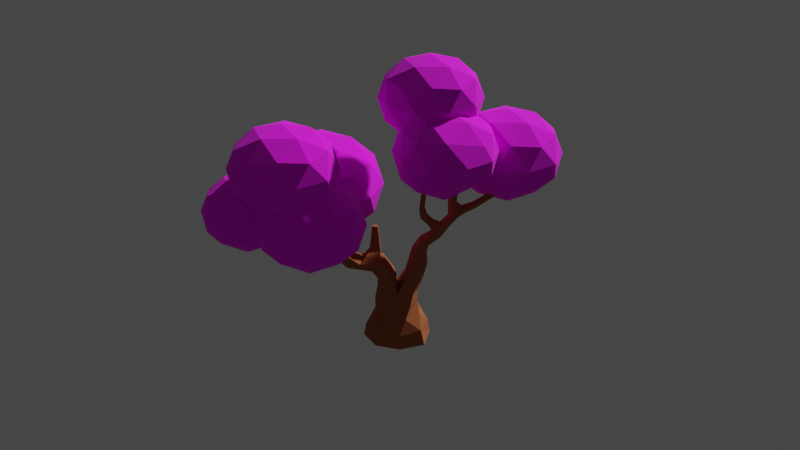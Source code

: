 # Source: oaky_boy.blend  (saved by Blender 2.81.16; exported with 4.5.12 LTS)
import bpy
from mathutils import Matrix  # noqa: F401  (used for matrix-valued properties, if any)

bpy.ops.wm.read_factory_settings(use_empty=True)
scene = bpy.context.scene
scene.name = 'Scene'

# ---- collections
col_collection = bpy.data.collections.new('Collection'); scene.collection.children.link(col_collection)

# ---- images (referenced by path relative to the original .blend; pixels are not part of the script)
import os
ASSET_DIR = os.environ.get("B2B_ASSET_DIR", "")  # directory of the original .blend (textures are referenced by path, not embedded)
HERE = os.path.dirname(os.path.abspath(__file__))  # packed textures are extracted next to this script under _unpacked/

def load_image(name, relpath, width, height, colorspace="sRGB"):
    """Load a texture the original file referenced (path relative to the .blend, or extracted next to this script)."""
    p = next((c for c in (os.path.join(HERE, relpath), os.path.join(ASSET_DIR, relpath)) if relpath and os.path.exists(c)), "")
    if p:
        img = bpy.data.images.load(p, check_existing=True)
        img.name = name
    else:  # same state as the original file: an image datablock whose file is absent (Cycles renders it pink)
        img = bpy.data.images.new(name, width, height)
        img.source = "FILE"
        img.filepath = "//" + (relpath or name)
    img.colorspace_settings.name = colorspace
    return img
img_leafgradient_png = load_image('leafgradient.png', 'leafgradient.png', 1024, 1024, 'sRGB')
img_leaves3_png = load_image('leaves3.png', 'leaves3.png', 1024, 1024, 'sRGB')

# ---- materials (node trees are filled in below, after node groups)
mat_material = bpy.data.materials.new('Material')
mat_material.alpha_threshold = 0.0
mat_material.use_transparent_shadow = False
mat_material.line_color = (0.0, 0.0, 0.0, 1.0)
mat_material_002 = bpy.data.materials.new('Material.002')
mat_material_002.use_transparent_shadow = False
mat_material_001 = bpy.data.materials.new('Material.001')
mat_material_001.use_transparent_shadow = False

# ---- material node trees
mat_material.use_nodes = True; mat_material.node_tree.nodes.clear()
_N = mat_material.node_tree.nodes; _L = mat_material.node_tree.links
n0 = _N.new('ShaderNodeOutputMaterial'); n0.name = 'Material Output'; n0.location = (300, 300)
n1 = _N.new('ShaderNodeBsdfPrincipled'); n1.name = 'Principled BSDF'; n1.location = (10, 300)
n1.distribution = 'GGX'
n1.subsurface_method = 'BURLEY'
n1.inputs[2].default_value = 1.0
n1.inputs[3].default_value = 1.45
n1.inputs[27].default_value = (0.0, 0.0, 0.0, 1.0)
n1.inputs[28].default_value = 1.0
n2 = _N.new('ShaderNodeTexImage'); n2.name = 'Image Texture'; n2.location = (-280, 280)
n2.image = img_leafgradient_png
_L.new(n1.outputs[0], n0.inputs[0])
_L.new(n2.outputs[0], n1.inputs[0])
n0.is_active_output = True
mat_material_002.use_nodes = True; mat_material_002.node_tree.nodes.clear()
_N = mat_material_002.node_tree.nodes; _L = mat_material_002.node_tree.links
n0 = _N.new('ShaderNodeOutputMaterial'); n0.name = 'Material Output'; n0.location = (300, 300)
n1 = _N.new('ShaderNodeBsdfPrincipled'); n1.name = 'Principled BSDF'; n1.location = (10, 300)
n1.distribution = 'GGX'
n1.subsurface_method = 'BURLEY'
n1.inputs[2].default_value = 1.0
n1.inputs[3].default_value = 1.45
n1.inputs[27].default_value = (0.0, 0.0, 0.0, 1.0)
n1.inputs[28].default_value = 1.0
n2 = _N.new('ShaderNodeTexImage'); n2.name = 'Image Texture'; n2.location = (-280, 280)
n2.image = img_leaves3_png
_L.new(n1.outputs[0], n0.inputs[0])
_L.new(n2.outputs[0], n1.inputs[0])
n0.is_active_output = True
mat_material_001.use_nodes = True; mat_material_001.node_tree.nodes.clear()
_N = mat_material_001.node_tree.nodes; _L = mat_material_001.node_tree.links
n0 = _N.new('ShaderNodeOutputMaterial'); n0.name = 'Material Output'; n0.location = (300, 300)
n1 = _N.new('ShaderNodeBsdfPrincipled'); n1.name = 'Principled BSDF'; n1.location = (10, 300)
n1.distribution = 'GGX'
n1.subsurface_method = 'BURLEY'
n1.inputs[0].default_value = (0.3588, 0.1016, 0.02902, 1.0)
n1.inputs[2].default_value = 1.0
n1.inputs[3].default_value = 1.45
n1.inputs[27].default_value = (0.0, 0.0, 0.0, 1.0)
n1.inputs[28].default_value = 1.0
_L.new(n1.outputs[0], n0.inputs[0])
n0.is_active_output = True

# ---- world
world_world = bpy.data.worlds.new('World'); scene.world = world_world
world_world.use_nodes = True; world_world.node_tree.nodes.clear()
_N = world_world.node_tree.nodes; _L = world_world.node_tree.links
n0 = _N.new('ShaderNodeOutputWorld'); n0.name = 'World Output'; n0.location = (300, 300)
n1 = _N.new('ShaderNodeBackground'); n1.name = 'Background'; n1.location = (10, 300)
n1.inputs[0].default_value = (0.05088, 0.05088, 0.05088, 1.0)
_L.new(n1.outputs[0], n0.inputs[0])
n0.is_active_output = True
world_world.color = (0.05088, 0.05088, 0.05088)
world_world.use_sun_shadow = False
world_world.sun_shadow_jitter_overblur = 0.0

# ---- cameras
cam_camera = bpy.data.cameras.new('Camera')
cam_camera.clip_end = 100.0
cam_camera.lens = 50.0
cam_camera.ortho_scale = 7.314

# ---- meshes
me_plane_004 = bpy.data.meshes.new('Plane.004')
me_plane_004.from_pydata([(-0.3802, -0.09381, 0.04724), (-0.3791, 0.09229, 0.04724), (-0.1362, 0.09083, -0.08617), (-0.3796, -0.0007624, 0.03951), (-0.1208, -0.002318, -0.103), (-0.2302, -0.1183, -0.03932), (-0.3159, -0.1227, 0.01099), (-0.3144, 0.1204, 0.01099), (-0.2288, 0.115, -0.03932), (-0.2904, -0.001299, -0.01937), (-0.2012, -0.001835, -0.06944), (-0.1373, -0.09527, -0.08617), (0.003045, -0.003063, -0.1247), (-0.4611, -0.0002723, 0.09684), (0.2352, 0.315, 0.04724), (0.3554, 0.1729, 0.04724), (0.1699, 0.01611, -0.08617), (0.2953, 0.244, 0.03951), (0.09765, 0.0769, -0.103), (0.1053, 0.2362, -0.03932), (0.1676, 0.2952, 0.01099), (0.3246, 0.1095, 0.01099), (0.256, 0.05795, -0.03932), (0.2272, 0.1864, -0.01937), (0.159, 0.1288, -0.06944), (0.04974, 0.1582, -0.08617), (0.003045, -0.003063, -0.1247), (0.3575, 0.2966, 0.09684), (0.3634, -0.1619, 0.04724), (0.2502, -0.3097, 0.04724), (0.05742, -0.1619, -0.08617), (0.3068, -0.2358, 0.03951), (0.1014, -0.0784, -0.103), (0.2586, -0.05188, -0.03932), (0.3296, -0.1001, 0.01099), (0.1817, -0.2931, 0.01099), (0.1167, -0.2371, -0.03932), (0.236, -0.1815, -0.01937), (0.1651, -0.1273, -0.06944), (0.1706, -0.01422, -0.08617), (0.003045, -0.003063, -0.1247), (0.3715, -0.2854, 0.09684), (-0.04706, -0.3937, 0.04724), (-0.2208, -0.3271, 0.04724), (-0.1339, -0.1003, -0.08617), (-0.1339, -0.3604, 0.03951), (-0.0413, -0.1187, -0.103), (0.02874, -0.262, -0.03932), (0.002665, -0.3437, 0.01099), (-0.2244, -0.2566, 0.01099), (-0.1892, -0.1784, -0.03932), (-0.102, -0.2771, -0.01937), (-0.07006, -0.1937, -0.06944), (0.03988, -0.1669, -0.08617), (0.003045, -0.003063, -0.1247), (-0.1631, -0.4365, 0.09684), (-0.2034, 0.3323, 0.04724), (-0.02631, 0.3897, 0.04724), (0.04851, 0.1586, -0.08617), (-0.1148, 0.361, 0.03951), (-0.03512, 0.1148, -0.103), (-0.1796, 0.1822, -0.03932), (-0.2107, 0.2622, 0.01099), (0.0207, 0.3371, 0.01099), (0.04241, 0.2541, -0.03932), (-0.08735, 0.2761, -0.01937), (-0.05986, 0.1912, -0.06944), (-0.1285, 0.1013, -0.08617), (0.003045, -0.003063, -0.1247), (-0.1399, 0.4385, 0.09684)], [], [(10, 8, 2, 4), (5, 10, 4, 11), (0, 3, 9, 6), (6, 9, 10, 5), (3, 1, 7, 9), (9, 7, 8, 10), (12, 11, 4), (12, 4, 2), (3, 0, 13), (1, 3, 13), (24, 22, 16, 18), (19, 24, 18, 25), (14, 17, 23, 20), (20, 23, 24, 19), (17, 15, 21, 23), (23, 21, 22, 24), (26, 25, 18), (26, 18, 16), (17, 14, 27), (15, 17, 27), (38, 36, 30, 32), (33, 38, 32, 39), (28, 31, 37, 34), (34, 37, 38, 33), (31, 29, 35, 37), (37, 35, 36, 38), (40, 39, 32), (40, 32, 30), (31, 28, 41), (29, 31, 41), (52, 50, 44, 46), (47, 52, 46, 53), (42, 45, 51, 48), (48, 51, 52, 47), (45, 43, 49, 51), (51, 49, 50, 52), (54, 53, 46), (54, 46, 44), (45, 42, 55), (43, 45, 55), (66, 64, 58, 60), (61, 66, 60, 67), (56, 59, 65, 62), (62, 65, 66, 61), (59, 57, 63, 65), (65, 63, 64, 66), (68, 67, 60), (68, 60, 58), (59, 56, 69), (57, 59, 69)])
_uv = me_plane_004.uv_layers.new(name='UVMap')
_uv.uv.foreach_set('vector', [0.2552, 0.5176, 0.4843, 0.4479, 0.4478, 0.6353, 0.2644, 0.6776, 0.01963, 0.4745, 0.2552, 0.5176, 0.2644, 0.6776, 0.07728, 0.6565, 0.04953, 0.173, 0.2348, 0.1623, 0.245, 0.34, 6.958e-05, 0.3046, 6.958e-05, 0.3046, 0.245, 0.34, 0.2552, 0.5176, 0.01963, 0.4745, 0.2348, 0.1623, 0.4201, 0.1517, 0.4843, 0.2768, 0.245, 0.34, 0.245, 0.34, 0.4843, 0.2768, 0.4843, 0.4479, 0.2552, 0.5176, 0.2829, 0.9999, 0.07728, 0.6565, 0.2644, 0.6776, 0.2829, 0.9999, 0.2644, 0.6776, 0.4478, 0.6353, 0.2348, 0.1623, 0.04953, 0.173, 0.2255, 6.958e-05, 0.4201, 0.1517, 0.2348, 0.1623, 0.2255, 6.958e-05, 0.2552, 0.5176, 0.4843, 0.4479, 0.4478, 0.6353, 0.2644, 0.6776, 0.01963, 0.4745, 0.2552, 0.5176, 0.2644, 0.6776, 0.07728, 0.6565, 0.04953, 0.173, 0.2348, 0.1623, 0.245, 0.34, 6.958e-05, 0.3046, 6.958e-05, 0.3046, 0.245, 0.34, 0.2552, 0.5176, 0.01963, 0.4745, 0.2348, 0.1623, 0.4201, 0.1517, 0.4843, 0.2768, 0.245, 0.34, 0.245, 0.34, 0.4843, 0.2768, 0.4843, 0.4479, 0.2552, 0.5176, 0.2829, 0.9999, 0.07728, 0.6565, 0.2644, 0.6776, 0.2829, 0.9999, 0.2644, 0.6776, 0.4478, 0.6353, 0.2348, 0.1623, 0.04953, 0.173, 0.2255, 6.958e-05, 0.4201, 0.1517, 0.2348, 0.1623, 0.2255, 6.958e-05, 0.2552, 0.5176, 0.4843, 0.4479, 0.4478, 0.6353, 0.2644, 0.6776, 0.01963, 0.4745, 0.2552, 0.5176, 0.2644, 0.6776, 0.07728, 0.6565, 0.04953, 0.173, 0.2348, 0.1623, 0.245, 0.34, 6.958e-05, 0.3046, 6.958e-05, 0.3046, 0.245, 0.34, 0.2552, 0.5176, 0.01963, 0.4745, 0.2348, 0.1623, 0.4201, 0.1517, 0.4843, 0.2768, 0.245, 0.34, 0.245, 0.34, 0.4843, 0.2768, 0.4843, 0.4479, 0.2552, 0.5176, 0.2829, 0.9999, 0.07728, 0.6565, 0.2644, 0.6776, 0.2829, 0.9999, 0.2644, 0.6776, 0.4478, 0.6353, 0.2348, 0.1623, 0.04953, 0.173, 0.2255, 6.958e-05, 0.4201, 0.1517, 0.2348, 0.1623, 0.2255, 6.958e-05, 0.2552, 0.5176, 0.4843, 0.4479, 0.4478, 0.6353, 0.2644, 0.6776, 0.01963, 0.4745, 0.2552, 0.5176, 0.2644, 0.6776, 0.07728, 0.6565, 0.04953, 0.173, 0.2348, 0.1623, 0.245, 0.34, 6.958e-05, 0.3046, 6.958e-05, 0.3046, 0.245, 0.34, 0.2552, 0.5176, 0.01963, 0.4745, 0.2348, 0.1623, 0.4201, 0.1517, 0.4843, 0.2768, 0.245, 0.34, 0.245, 0.34, 0.4843, 0.2768, 0.4843, 0.4479, 0.2552, 0.5176, 0.2829, 0.9999, 0.07728, 0.6565, 0.2644, 0.6776, 0.2829, 0.9999, 0.2644, 0.6776, 0.4478, 0.6353, 0.2348, 0.1623, 0.04953, 0.173, 0.2255, 6.958e-05, 0.4201, 0.1517, 0.2348, 0.1623, 0.2255, 6.958e-05, 0.2552, 0.5176, 0.4843, 0.4479, 0.4478, 0.6353, 0.2644, 0.6776, 0.01963, 0.4745, 0.2552, 0.5176, 0.2644, 0.6776, 0.07728, 0.6565, 0.04953, 0.173, 0.2348, 0.1623, 0.245, 0.34, 6.958e-05, 0.3046, 6.958e-05, 0.3046, 0.245, 0.34, 0.2552, 0.5176, 0.01963, 0.4745, 0.2348, 0.1623, 0.4201, 0.1517, 0.4843, 0.2768, 0.245, 0.34, 0.245, 0.34, 0.4843, 0.2768, 0.4843, 0.4479, 0.2552, 0.5176, 0.2829, 0.9999, 0.07728, 0.6565, 0.2644, 0.6776, 0.2829, 0.9999, 0.2644, 0.6776, 0.4478, 0.6353, 0.2348, 0.1623, 0.04953, 0.173, 0.2255, 6.958e-05, 0.4201, 0.1517, 0.2348, 0.1623, 0.2255, 6.958e-05])
me_plane_004.materials.append(mat_material)
me_plane_004.use_remesh_fix_poles = True
me_plane_004.use_remesh_preserve_attributes = False
me_plane_004.use_mirror_vertex_groups = False
me_plane_004.update()
me_icosphere_001 = bpy.data.meshes.new('Icosphere.001')
me_icosphere_001.from_pydata([(-0.1096, -0.9356, 0.02727), (0.4329, -1.577, 0.56), (-0.3673, -1.736, 0.4925), (-0.9867, -0.9356, 0.4747), (-0.4104, -0.1967, 0.4349), (0.6, -0.4385, 0.4747), (0.1482, -1.736, 1.181), (-0.652, -1.577, 1.113), (-0.8192, -0.4385, 1.199), (0.1913, -0.1967, 1.239), (0.7676, -0.9356, 1.199), (-0.1096, -0.9356, 1.646), (-0.2388, -1.532, 0.2781), (0.276, -1.296, 0.2002), (0.1205, -1.721, 0.457), (0.7246, -0.9356, 0.4112), (0.3075, -0.6434, 0.1482), (-0.6251, -0.9356, 0.1482), (-0.6571, -1.532, 0.4914), (-0.2689, -0.4628, 0.1482), (-0.7844, -0.4628, 0.4112), (0.1712, -0.2273, 0.3732), (0.7526, -1.296, 0.8367), (0.8231, -0.6434, 0.8367), (-0.1096, -1.873, 0.8367), (0.4048, -1.721, 0.8367), (-0.9717, -1.296, 0.8367), (-0.6239, -1.721, 0.8367), (-0.7374, -0.2273, 0.8367), (-1.042, -0.6434, 0.8367), (0.5183, -0.2273, 0.8367), (-0.1096, -0.0444, 0.8367), (0.438, -1.532, 1.182), (-0.3396, -1.721, 1.216), (-0.9437, -0.9356, 1.262), (-0.3904, -0.2273, 1.3), (0.5653, -0.4628, 1.262), (0.0197, -1.532, 1.395), (0.406, -0.9356, 1.525), (-0.4951, -1.296, 1.473), (-0.5267, -0.6434, 1.525), (0.04975, -0.4628, 1.525), (0.8144, -2.083, -0.3739), (1.542, -2.612, 0.08484), (0.5365, -2.938, 0.08484), (-0.08487, -2.083, 0.08484), (0.5365, -1.228, 0.08484), (1.542, -1.555, 0.08484), (1.092, -2.938, 0.8271), (0.08687, -2.612, 0.8271), (0.08687, -1.555, 0.8271), (1.092, -1.228, 0.8271), (1.714, -2.083, 0.8271), (0.8144, -2.083, 1.286), (0.651, -2.586, -0.25), (1.242, -2.394, -0.25), (1.079, -2.897, 0.01968), (1.67, -2.083, 0.01968), (1.242, -1.772, -0.25), (0.2858, -2.083, -0.2499), (0.1225, -2.586, 0.01968), (0.651, -1.58, -0.25), (0.1225, -1.58, 0.01968), (1.079, -1.27, 0.01968), (1.771, -2.394, 0.456), (1.771, -1.772, 0.456), (0.8144, -3.089, 0.456), (1.405, -2.897, 0.456), (-0.1418, -2.394, 0.456), (0.2234, -2.897, 0.456), (0.2234, -1.27, 0.456), (-0.1418, -1.772, 0.456), (1.405, -1.27, 0.456), (0.8144, -1.078, 0.456), (1.506, -2.586, 0.8922), (0.5501, -2.897, 0.8922), (-0.04085, -2.083, 0.8922), (0.5501, -1.27, 0.8922), (1.506, -1.58, 0.8922), (0.9777, -2.586, 1.162), (1.343, -2.083, 1.162), (0.3868, -2.394, 1.162), (0.3868, -1.772, 1.162), (0.9777, -1.58, 1.162), (0.8356, 1.265, -1.094), (1.675, 0.6552, -0.5649), (0.5149, 0.2782, -0.5649), (-0.2024, 1.265, -0.5649), (0.5149, 2.252, -0.5649), (1.675, 1.875, -0.5649), (1.156, 0.2782, 0.2918), (-0.004126, 0.6552, 0.2918), (-0.004126, 1.875, 0.2918), (1.156, 2.252, 0.2918), (1.874, 1.265, 0.2918), (0.8356, 1.265, 0.8213), (0.6471, 0.6851, -0.9514), (1.329, 0.9067, -0.9514), (1.141, 0.3265, -0.6401), (1.823, 1.265, -0.6401), (1.329, 1.624, -0.9514), (0.2255, 1.265, -0.9514), (0.03698, 0.6851, -0.6401), (0.6471, 1.846, -0.9514), (0.03698, 1.846, -0.6401), (1.141, 2.204, -0.6401), (1.939, 0.9067, -0.1365), (1.939, 1.624, -0.1365), (0.8356, 0.1048, -0.1365), (1.518, 0.3265, -0.1365), (-0.2681, 0.9067, -0.1365), (0.1535, 0.3265, -0.1365), (0.1535, 2.204, -0.1365), (-0.2681, 1.624, -0.1365), (1.518, 2.204, -0.1365), (0.8356, 2.426, -0.1365), (1.634, 0.6851, 0.3671), (0.5305, 0.3265, 0.3671), (-0.1516, 1.265, 0.3671), (0.5305, 2.204, 0.3671), (1.634, 1.846, 0.3671), (1.024, 0.6851, 0.6783), (1.446, 1.265, 0.6783), (0.342, 0.9067, 0.6783), (0.342, 1.624, 0.6783), (1.024, 1.846, 0.6783), (0.384, -0.7132, 0.8695), (1.048, -1.196, 1.288), (0.1302, -1.494, 1.288), (-0.4373, -0.7132, 1.288), (0.1302, 0.06786, 1.288), (1.048, -0.2305, 1.288), (0.6378, -1.494, 1.966), (-0.2804, -1.196, 1.966), (-0.2804, -0.2305, 1.966), (0.6378, 0.06786, 1.966), (1.205, -0.7132, 1.966), (0.384, -0.7132, 2.385), (0.2348, -1.172, 0.9827), (0.7745, -0.997, 0.9827), (0.6254, -1.456, 1.229), (1.165, -0.7132, 1.229), (0.7745, -0.4295, 0.9827), (-0.09875, -0.7132, 0.9827), (-0.2479, -1.172, 1.229), (0.2348, -0.2541, 0.9827), (-0.2479, -0.2541, 1.229), (0.6254, 0.02963, 1.229), (1.257, -0.997, 1.627), (1.257, -0.4295, 1.627), (0.384, -1.631, 1.627), (0.9237, -1.456, 1.627), (-0.4893, -0.997, 1.627), (-0.1557, -1.456, 1.627), (-0.1557, 0.02964, 1.627), (-0.4893, -0.4295, 1.627), (0.9237, 0.02964, 1.627), (0.384, 0.205, 1.627), (1.016, -1.172, 2.026), (0.1426, -1.456, 2.026), (-0.3971, -0.7132, 2.026), (0.1426, 0.02963, 2.026), (1.016, -0.2541, 2.026), (0.5332, -1.172, 2.272), (0.8667, -0.7132, 2.272), (-0.006552, -0.997, 2.272), (-0.006552, -0.4295, 2.272), (0.5332, -0.2541, 2.272), (-0.8311, 1.308, -0.991), (-0.1484, 0.8124, -0.5605), (-1.092, 0.5059, -0.5605), (-1.675, 1.308, -0.5605), (-1.092, 2.111, -0.5605), (-0.1484, 1.804, -0.5605), (-0.5703, 0.5059, 0.136), (-1.514, 0.8124, 0.136), (-1.514, 1.804, 0.136), (-0.5703, 2.111, 0.136), (0.01277, 1.308, 0.136), (-0.8311, 1.308, 0.5665), (-0.9844, 0.8367, -0.8747), (-0.4298, 1.017, -0.8747), (-0.5831, 0.5451, -0.6217), (-0.02853, 1.308, -0.6217), (-0.4298, 1.6, -0.8747), (-1.327, 1.308, -0.8747), (-1.48, 0.8367, -0.6217), (-0.9844, 1.78, -0.8747), (-1.48, 1.78, -0.6217), (-0.5831, 2.072, -0.6217), (0.0662, 1.017, -0.2122), (0.0662, 1.6, -0.2122), (-0.8311, 0.3649, -0.2122), (-0.2765, 0.5451, -0.2122), (-1.728, 1.017, -0.2122), (-1.386, 0.5451, -0.2122), (-1.386, 2.072, -0.2122), (-1.728, 1.6, -0.2122), (-0.2765, 2.072, -0.2122), (-0.8311, 2.252, -0.2122), (-0.1818, 0.8367, 0.1972), (-1.079, 0.5451, 0.1972), (-1.634, 1.308, 0.1972), (-1.079, 2.072, 0.1972), (-0.1818, 1.78, 0.1972), (-0.6778, 0.8367, 0.4502), (-0.3351, 1.308, 0.4502), (-1.232, 1.017, 0.4502), (-1.232, 1.6, 0.4502), (-0.6778, 1.78, 0.4502), (-0.7553, 1.735, -0.01212), (-0.07255, 1.239, 0.4184), (-1.016, 0.9325, 0.4184), (-1.599, 1.735, 0.4184), (-1.016, 2.538, 0.4184), (-0.07255, 2.231, 0.4184), (-0.4945, 0.9325, 1.115), (-1.438, 1.239, 1.115), (-1.438, 2.231, 1.115), (-0.4945, 2.538, 1.115), (0.08862, 1.735, 1.115), (-0.7553, 1.735, 1.545), (-0.9085, 1.263, 0.1042), (-0.354, 1.444, 0.1042), (-0.5073, 0.9718, 0.3572), (0.04731, 1.735, 0.3572), (-0.354, 2.027, 0.1042), (-1.251, 1.735, 0.1042), (-1.405, 1.263, 0.3572), (-0.9085, 2.207, 0.1042), (-1.405, 2.207, 0.3572), (-0.5073, 2.498, 0.3572), (0.142, 1.444, 0.7667), (0.142, 2.027, 0.7667), (-0.7553, 0.7916, 0.7667), (-0.2007, 0.9718, 0.7667), (-1.653, 1.444, 0.7667), (-1.31, 0.9718, 0.7667), (-1.31, 2.498, 0.7667), (-1.653, 2.027, 0.7667), (-0.2007, 2.498, 0.7667), (-0.7553, 2.679, 0.7667), (-0.106, 1.263, 1.176), (-1.003, 0.9718, 1.176), (-1.558, 1.735, 1.176), (-1.003, 2.498, 1.176), (-0.106, 2.207, 1.176), (-0.602, 1.263, 1.429), (-0.2592, 1.735, 1.429), (-1.157, 1.444, 1.429), (-1.157, 2.027, 1.429), (-0.602, 2.207, 1.429), (-0.3321, 2.406, -0.8507), (0.2629, 1.974, -0.4755), (-0.5594, 1.706, -0.4755), (-1.068, 2.406, -0.4755), (-0.5594, 3.105, -0.4755), (0.2629, 2.838, -0.4755), (-0.1048, 1.706, 0.1315), (-0.9271, 1.974, 0.1315), (-0.9271, 2.838, 0.1315), (-0.1048, 3.105, 0.1315), (0.4033, 2.406, 0.1315), (-0.3321, 2.406, 0.5067), (-0.4657, 1.995, -0.7493), (0.01762, 2.152, -0.7493), (-0.116, 1.741, -0.5288), (0.3673, 2.406, -0.5288), (0.01762, 2.66, -0.7493), (-0.7644, 2.406, -0.7493), (-0.898, 1.995, -0.5288), (-0.4657, 2.817, -0.7493), (-0.898, 2.817, -0.5288), (-0.116, 3.071, -0.5288), (0.4499, 2.152, -0.172), (0.4499, 2.66, -0.172), (-0.3321, 1.584, -0.172), (0.1512, 1.741, -0.172), (-1.114, 2.152, -0.172), (-0.8154, 1.741, -0.172), (-0.8154, 3.071, -0.172), (-1.114, 2.66, -0.172), (0.1512, 3.071, -0.172), (-0.3321, 3.228, -0.172), (0.2338, 1.995, 0.1848), (-0.5483, 1.741, 0.1848), (-1.032, 2.406, 0.1848), (-0.5483, 3.071, 0.1848), (0.2338, 2.817, 0.1848), (-0.1985, 1.995, 0.4053), (0.1002, 2.406, 0.4053), (-0.6818, 2.152, 0.4053), (-0.6818, 2.66, 0.4053), (-0.1985, 2.817, 0.4053)], [], [(0, 13, 12), (1, 13, 15), (0, 12, 17), (0, 17, 19), (0, 19, 16), (1, 15, 22), (2, 14, 24), (3, 18, 26), (4, 20, 28), (5, 21, 30), (1, 22, 25), (2, 24, 27), (3, 26, 29), (4, 28, 31), (5, 30, 23), (6, 32, 37), (7, 33, 39), (8, 34, 40), (9, 35, 41), (10, 36, 38), (38, 41, 11), (38, 36, 41), (36, 9, 41), (41, 40, 11), (41, 35, 40), (35, 8, 40), (40, 39, 11), (40, 34, 39), (34, 7, 39), (39, 37, 11), (39, 33, 37), (33, 6, 37), (37, 38, 11), (37, 32, 38), (32, 10, 38), (23, 36, 10), (23, 30, 36), (30, 9, 36), (31, 35, 9), (31, 28, 35), (28, 8, 35), (29, 34, 8), (29, 26, 34), (26, 7, 34), (27, 33, 7), (27, 24, 33), (24, 6, 33), (25, 32, 6), (25, 22, 32), (22, 10, 32), (30, 31, 9), (30, 21, 31), (21, 4, 31), (28, 29, 8), (28, 20, 29), (20, 3, 29), (26, 27, 7), (26, 18, 27), (18, 2, 27), (24, 25, 6), (24, 14, 25), (14, 1, 25), (22, 23, 10), (22, 15, 23), (15, 5, 23), (16, 21, 5), (16, 19, 21), (19, 4, 21), (19, 20, 4), (19, 17, 20), (17, 3, 20), (17, 18, 3), (17, 12, 18), (12, 2, 18), (15, 16, 5), (15, 13, 16), (13, 0, 16), (12, 14, 2), (12, 13, 14), (13, 1, 14), (42, 55, 54), (43, 55, 57), (42, 54, 59), (42, 59, 61), (42, 61, 58), (43, 57, 64), (44, 56, 66), (45, 60, 68), (46, 62, 70), (47, 63, 72), (43, 64, 67), (44, 66, 69), (45, 68, 71), (46, 70, 73), (47, 72, 65), (48, 74, 79), (49, 75, 81), (50, 76, 82), (51, 77, 83), (52, 78, 80), (80, 83, 53), (80, 78, 83), (78, 51, 83), (83, 82, 53), (83, 77, 82), (77, 50, 82), (82, 81, 53), (82, 76, 81), (76, 49, 81), (81, 79, 53), (81, 75, 79), (75, 48, 79), (79, 80, 53), (79, 74, 80), (74, 52, 80), (65, 78, 52), (65, 72, 78), (72, 51, 78), (73, 77, 51), (73, 70, 77), (70, 50, 77), (71, 76, 50), (71, 68, 76), (68, 49, 76), (69, 75, 49), (69, 66, 75), (66, 48, 75), (67, 74, 48), (67, 64, 74), (64, 52, 74), (72, 73, 51), (72, 63, 73), (63, 46, 73), (70, 71, 50), (70, 62, 71), (62, 45, 71), (68, 69, 49), (68, 60, 69), (60, 44, 69), (66, 67, 48), (66, 56, 67), (56, 43, 67), (64, 65, 52), (64, 57, 65), (57, 47, 65), (58, 63, 47), (58, 61, 63), (61, 46, 63), (61, 62, 46), (61, 59, 62), (59, 45, 62), (59, 60, 45), (59, 54, 60), (54, 44, 60), (57, 58, 47), (57, 55, 58), (55, 42, 58), (54, 56, 44), (54, 55, 56), (55, 43, 56), (84, 97, 96), (85, 97, 99), (84, 96, 101), (84, 101, 103), (84, 103, 100), (85, 99, 106), (86, 98, 108), (87, 102, 110), (88, 104, 112), (89, 105, 114), (85, 106, 109), (86, 108, 111), (87, 110, 113), (88, 112, 115), (89, 114, 107), (90, 116, 121), (91, 117, 123), (92, 118, 124), (93, 119, 125), (94, 120, 122), (122, 125, 95), (122, 120, 125), (120, 93, 125), (125, 124, 95), (125, 119, 124), (119, 92, 124), (124, 123, 95), (124, 118, 123), (118, 91, 123), (123, 121, 95), (123, 117, 121), (117, 90, 121), (121, 122, 95), (121, 116, 122), (116, 94, 122), (107, 120, 94), (107, 114, 120), (114, 93, 120), (115, 119, 93), (115, 112, 119), (112, 92, 119), (113, 118, 92), (113, 110, 118), (110, 91, 118), (111, 117, 91), (111, 108, 117), (108, 90, 117), (109, 116, 90), (109, 106, 116), (106, 94, 116), (114, 115, 93), (114, 105, 115), (105, 88, 115), (112, 113, 92), (112, 104, 113), (104, 87, 113), (110, 111, 91), (110, 102, 111), (102, 86, 111), (108, 109, 90), (108, 98, 109), (98, 85, 109), (106, 107, 94), (106, 99, 107), (99, 89, 107), (100, 105, 89), (100, 103, 105), (103, 88, 105), (103, 104, 88), (103, 101, 104), (101, 87, 104), (101, 102, 87), (101, 96, 102), (96, 86, 102), (99, 100, 89), (99, 97, 100), (97, 84, 100), (96, 98, 86), (96, 97, 98), (97, 85, 98), (126, 139, 138), (127, 139, 141), (126, 138, 143), (126, 143, 145), (126, 145, 142), (127, 141, 148), (128, 140, 150), (129, 144, 152), (130, 146, 154), (131, 147, 156), (127, 148, 151), (128, 150, 153), (129, 152, 155), (130, 154, 157), (131, 156, 149), (132, 158, 163), (133, 159, 165), (134, 160, 166), (135, 161, 167), (136, 162, 164), (164, 167, 137), (164, 162, 167), (162, 135, 167), (167, 166, 137), (167, 161, 166), (161, 134, 166), (166, 165, 137), (166, 160, 165), (160, 133, 165), (165, 163, 137), (165, 159, 163), (159, 132, 163), (163, 164, 137), (163, 158, 164), (158, 136, 164), (149, 162, 136), (149, 156, 162), (156, 135, 162), (157, 161, 135), (157, 154, 161), (154, 134, 161), (155, 160, 134), (155, 152, 160), (152, 133, 160), (153, 159, 133), (153, 150, 159), (150, 132, 159), (151, 158, 132), (151, 148, 158), (148, 136, 158), (156, 157, 135), (156, 147, 157), (147, 130, 157), (154, 155, 134), (154, 146, 155), (146, 129, 155), (152, 153, 133), (152, 144, 153), (144, 128, 153), (150, 151, 132), (150, 140, 151), (140, 127, 151), (148, 149, 136), (148, 141, 149), (141, 131, 149), (142, 147, 131), (142, 145, 147), (145, 130, 147), (145, 146, 130), (145, 143, 146), (143, 129, 146), (143, 144, 129), (143, 138, 144), (138, 128, 144), (141, 142, 131), (141, 139, 142), (139, 126, 142), (138, 140, 128), (138, 139, 140), (139, 127, 140), (168, 181, 180), (169, 181, 183), (168, 180, 185), (168, 185, 187), (168, 187, 184), (169, 183, 190), (170, 182, 192), (171, 186, 194), (172, 188, 196), (173, 189, 198), (169, 190, 193), (170, 192, 195), (171, 194, 197), (172, 196, 199), (173, 198, 191), (174, 200, 205), (175, 201, 207), (176, 202, 208), (177, 203, 209), (178, 204, 206), (206, 209, 179), (206, 204, 209), (204, 177, 209), (209, 208, 179), (209, 203, 208), (203, 176, 208), (208, 207, 179), (208, 202, 207), (202, 175, 207), (207, 205, 179), (207, 201, 205), (201, 174, 205), (205, 206, 179), (205, 200, 206), (200, 178, 206), (191, 204, 178), (191, 198, 204), (198, 177, 204), (199, 203, 177), (199, 196, 203), (196, 176, 203), (197, 202, 176), (197, 194, 202), (194, 175, 202), (195, 201, 175), (195, 192, 201), (192, 174, 201), (193, 200, 174), (193, 190, 200), (190, 178, 200), (198, 199, 177), (198, 189, 199), (189, 172, 199), (196, 197, 176), (196, 188, 197), (188, 171, 197), (194, 195, 175), (194, 186, 195), (186, 170, 195), (192, 193, 174), (192, 182, 193), (182, 169, 193), (190, 191, 178), (190, 183, 191), (183, 173, 191), (184, 189, 173), (184, 187, 189), (187, 172, 189), (187, 188, 172), (187, 185, 188), (185, 171, 188), (185, 186, 171), (185, 180, 186), (180, 170, 186), (183, 184, 173), (183, 181, 184), (181, 168, 184), (180, 182, 170), (180, 181, 182), (181, 169, 182), (210, 223, 222), (211, 223, 225), (210, 222, 227), (210, 227, 229), (210, 229, 226), (211, 225, 232), (212, 224, 234), (213, 228, 236), (214, 230, 238), (215, 231, 240), (211, 232, 235), (212, 234, 237), (213, 236, 239), (214, 238, 241), (215, 240, 233), (216, 242, 247), (217, 243, 249), (218, 244, 250), (219, 245, 251), (220, 246, 248), (248, 251, 221), (248, 246, 251), (246, 219, 251), (251, 250, 221), (251, 245, 250), (245, 218, 250), (250, 249, 221), (250, 244, 249), (244, 217, 249), (249, 247, 221), (249, 243, 247), (243, 216, 247), (247, 248, 221), (247, 242, 248), (242, 220, 248), (233, 246, 220), (233, 240, 246), (240, 219, 246), (241, 245, 219), (241, 238, 245), (238, 218, 245), (239, 244, 218), (239, 236, 244), (236, 217, 244), (237, 243, 217), (237, 234, 243), (234, 216, 243), (235, 242, 216), (235, 232, 242), (232, 220, 242), (240, 241, 219), (240, 231, 241), (231, 214, 241), (238, 239, 218), (238, 230, 239), (230, 213, 239), (236, 237, 217), (236, 228, 237), (228, 212, 237), (234, 235, 216), (234, 224, 235), (224, 211, 235), (232, 233, 220), (232, 225, 233), (225, 215, 233), (226, 231, 215), (226, 229, 231), (229, 214, 231), (229, 230, 214), (229, 227, 230), (227, 213, 230), (227, 228, 213), (227, 222, 228), (222, 212, 228), (225, 226, 215), (225, 223, 226), (223, 210, 226), (222, 224, 212), (222, 223, 224), (223, 211, 224), (252, 265, 264), (253, 265, 267), (252, 264, 269), (252, 269, 271), (252, 271, 268), (253, 267, 274), (254, 266, 276), (255, 270, 278), (256, 272, 280), (257, 273, 282), (253, 274, 277), (254, 276, 279), (255, 278, 281), (256, 280, 283), (257, 282, 275), (258, 284, 289), (259, 285, 291), (260, 286, 292), (261, 287, 293), (262, 288, 290), (290, 293, 263), (290, 288, 293), (288, 261, 293), (293, 292, 263), (293, 287, 292), (287, 260, 292), (292, 291, 263), (292, 286, 291), (286, 259, 291), (291, 289, 263), (291, 285, 289), (285, 258, 289), (289, 290, 263), (289, 284, 290), (284, 262, 290), (275, 288, 262), (275, 282, 288), (282, 261, 288), (283, 287, 261), (283, 280, 287), (280, 260, 287), (281, 286, 260), (281, 278, 286), (278, 259, 286), (279, 285, 259), (279, 276, 285), (276, 258, 285), (277, 284, 258), (277, 274, 284), (274, 262, 284), (282, 283, 261), (282, 273, 283), (273, 256, 283), (280, 281, 260), (280, 272, 281), (272, 255, 281), (278, 279, 259), (278, 270, 279), (270, 254, 279), (276, 277, 258), (276, 266, 277), (266, 253, 277), (274, 275, 262), (274, 267, 275), (267, 257, 275), (268, 273, 257), (268, 271, 273), (271, 256, 273), (271, 272, 256), (271, 269, 272), (269, 255, 272), (269, 270, 255), (269, 264, 270), (264, 254, 270), (267, 268, 257), (267, 265, 268), (265, 252, 268), (264, 266, 254), (264, 265, 266), (265, 253, 266)])
_uv = me_icosphere_001.uv_layers.new(name='UVMap')
_uv.uv.foreach_set('vector', [1.682, -0.641, 1.513, -0.3486, 1.85, -0.3486, 1.344, -0.0562, 1.175, -0.3486, 1.006, -0.0562, -1.019, -0.641, -1.188, -0.3486, -0.8505, -0.3486, -0.3441, -0.641, -0.5129, -0.3486, -0.1753, -0.3486, 0.3312, -0.641, 0.1624, -0.3486, 0.5, -0.3486, 1.344, -0.0562, 1.006, -0.0562, 1.175, 0.2362, 2.019, -0.0562, 1.682, -0.0562, 1.85, 0.2362, -0.6817, -0.0562, -1.019, -0.0562, -0.8505, 0.2362, -0.006439, -0.0562, -0.3441, -0.0562, -0.1753, 0.2362, 0.6688, -0.0562, 0.3312, -0.0562, 0.5, 0.2362, 1.344, -0.0562, 1.175, 0.2362, 1.513, 0.2362, 2.019, -0.0562, 1.85, 0.2362, 2.188, 0.2362, -0.6817, -0.0562, -0.8505, 0.2362, -0.5129, 0.2362, -0.006439, -0.0562, -0.1753, 0.2362, 0.1624, 0.2362, 0.6688, -0.0562, 0.5, 0.2362, 0.8376, 0.2362, 1.682, 0.5286, 1.344, 0.5286, 1.513, 0.821, 2.357, 0.5286, 2.019, 0.5286, 2.188, 0.821, -0.3441, 0.5286, -0.6817, 0.5286, -0.5129, 0.821, 0.3312, 0.5286, -0.006439, 0.5286, 0.1624, 0.821, 1.006, 0.5286, 0.6688, 0.5286, 0.8376, 0.821, 0.8376, 0.821, 0.5, 0.821, 0.6688, 1.113, 0.8376, 0.821, 0.6688, 0.5286, 0.5, 0.821, 0.6688, 0.5286, 0.3312, 0.5286, 0.5, 0.821, 0.1624, 0.821, -0.1753, 0.821, -0.006439, 1.113, 0.1624, 0.821, -0.006439, 0.5286, -0.1753, 0.821, -0.006439, 0.5286, -0.3441, 0.5286, -0.1753, 0.821, -0.5129, 0.821, -0.8505, 0.821, -0.6817, 1.113, -0.5129, 0.821, -0.6817, 0.5286, -0.8505, 0.821, -0.6817, 0.5286, -1.019, 0.5286, -0.8505, 0.821, 2.188, 0.821, 1.85, 0.821, 2.019, 1.113, 2.188, 0.821, 2.019, 0.5286, 1.85, 0.821, 2.019, 0.5286, 1.682, 0.5286, 1.85, 0.821, 1.513, 0.821, 1.175, 0.821, 1.344, 1.113, 1.513, 0.821, 1.344, 0.5286, 1.175, 0.821, 1.344, 0.5286, 1.006, 0.5286, 1.175, 0.821, 0.8376, 0.2362, 0.6688, 0.5286, 1.006, 0.5286, 0.8376, 0.2362, 0.5, 0.2362, 0.6688, 0.5286, 0.5, 0.2362, 0.3312, 0.5286, 0.6688, 0.5286, 0.1624, 0.2362, -0.006439, 0.5286, 0.3312, 0.5286, 0.1624, 0.2362, -0.1753, 0.2362, -0.006439, 0.5286, -0.1753, 0.2362, -0.3441, 0.5286, -0.006439, 0.5286, -0.5129, 0.2362, -0.6817, 0.5286, -0.3441, 0.5286, -0.5129, 0.2362, -0.8505, 0.2362, -0.6817, 0.5286, -0.8505, 0.2362, -1.019, 0.5286, -0.6817, 0.5286, 2.188, 0.2362, 2.019, 0.5286, 2.357, 0.5286, 2.188, 0.2362, 1.85, 0.2362, 2.019, 0.5286, 1.85, 0.2362, 1.682, 0.5286, 2.019, 0.5286, 1.513, 0.2362, 1.344, 0.5286, 1.682, 0.5286, 1.513, 0.2362, 1.175, 0.2362, 1.344, 0.5286, 1.175, 0.2362, 1.006, 0.5286, 1.344, 0.5286, 0.5, 0.2362, 0.1624, 0.2362, 0.3312, 0.5286, 0.5, 0.2362, 0.3312, -0.0562, 0.1624, 0.2362, 0.3312, -0.0562, -0.006439, -0.0562, 0.1624, 0.2362, -0.1753, 0.2362, -0.5129, 0.2362, -0.3441, 0.5286, -0.1753, 0.2362, -0.3441, -0.0562, -0.5129, 0.2362, -0.3441, -0.0562, -0.6817, -0.0562, -0.5129, 0.2362, -0.8505, 0.2362, -1.188, 0.2362, -1.019, 0.5286, -0.8505, 0.2362, -1.019, -0.0562, -1.188, 0.2362, -1.019, -0.0562, -1.357, -0.0562, -1.188, 0.2362, 1.85, 0.2362, 1.513, 0.2362, 1.682, 0.5286, 1.85, 0.2362, 1.682, -0.0562, 1.513, 0.2362, 1.682, -0.0562, 1.344, -0.0562, 1.513, 0.2362, 1.175, 0.2362, 0.8376, 0.2362, 1.006, 0.5286, 1.175, 0.2362, 1.006, -0.0562, 0.8376, 0.2362, 1.006, -0.0562, 0.6688, -0.0562, 0.8376, 0.2362, 0.5, -0.3486, 0.3312, -0.0562, 0.6688, -0.0562, 0.5, -0.3486, 0.1624, -0.3486, 0.3312, -0.0562, 0.1624, -0.3486, -0.006439, -0.0562, 0.3312, -0.0562, -0.1753, -0.3486, -0.3441, -0.0562, -0.006439, -0.0562, -0.1753, -0.3486, -0.5129, -0.3486, -0.3441, -0.0562, -0.5129, -0.3486, -0.6817, -0.0562, -0.3441, -0.0562, -0.8505, -0.3486, -1.019, -0.0562, -0.6817, -0.0562, -0.8505, -0.3486, -1.188, -0.3486, -1.019, -0.0562, -1.188, -0.3486, -1.357, -0.0562, -1.019, -0.0562, 1.006, -0.0562, 0.8376, -0.3486, 0.6688, -0.0562, 1.006, -0.0562, 1.175, -0.3486, 0.8376, -0.3486, 1.175, -0.3486, 1.006, -0.641, 0.8376, -0.3486, 1.85, -0.3486, 1.682, -0.0562, 2.019, -0.0562, 1.85, -0.3486, 1.513, -0.3486, 1.682, -0.0562, 1.513, -0.3486, 1.344, -0.0562, 1.682, -0.0562, 1.682, -0.641, 1.513, -0.3486, 1.85, -0.3486, 1.344, -0.0562, 1.175, -0.3486, 1.006, -0.0562, -1.019, -0.641, -1.188, -0.3486, -0.8505, -0.3486, -0.3441, -0.641, -0.5129, -0.3486, -0.1753, -0.3486, 0.3312, -0.641, 0.1624, -0.3486, 0.5, -0.3486, 1.344, -0.0562, 1.006, -0.0562, 1.175, 0.2362, 2.019, -0.0562, 1.682, -0.0562, 1.85, 0.2362, -0.6817, -0.0562, -1.019, -0.0562, -0.8505, 0.2362, -0.006439, -0.0562, -0.3441, -0.0562, -0.1753, 0.2362, 0.6688, -0.0562, 0.3312, -0.0562, 0.5, 0.2362, 1.344, -0.0562, 1.175, 0.2362, 1.513, 0.2362, 2.019, -0.0562, 1.85, 0.2362, 2.188, 0.2362, -0.6817, -0.0562, -0.8505, 0.2362, -0.5129, 0.2362, -0.006439, -0.0562, -0.1753, 0.2362, 0.1624, 0.2362, 0.6688, -0.0562, 0.5, 0.2362, 0.8376, 0.2362, 1.682, 0.5286, 1.344, 0.5286, 1.513, 0.821, 2.357, 0.5286, 2.019, 0.5286, 2.188, 0.821, -0.3441, 0.5286, -0.6817, 0.5286, -0.5129, 0.821, 0.3312, 0.5286, -0.006439, 0.5286, 0.1624, 0.821, 1.006, 0.5286, 0.6688, 0.5286, 0.8376, 0.821, 0.8376, 0.821, 0.5, 0.821, 0.6688, 1.113, 0.8376, 0.821, 0.6688, 0.5286, 0.5, 0.821, 0.6688, 0.5286, 0.3312, 0.5286, 0.5, 0.821, 0.1624, 0.821, -0.1753, 0.821, -0.006439, 1.113, 0.1624, 0.821, -0.006439, 0.5286, -0.1753, 0.821, -0.006439, 0.5286, -0.3441, 0.5286, -0.1753, 0.821, -0.5129, 0.821, -0.8505, 0.821, -0.6817, 1.113, -0.5129, 0.821, -0.6817, 0.5286, -0.8505, 0.821, -0.6817, 0.5286, -1.019, 0.5286, -0.8505, 0.821, 2.188, 0.821, 1.85, 0.821, 2.019, 1.113, 2.188, 0.821, 2.019, 0.5286, 1.85, 0.821, 2.019, 0.5286, 1.682, 0.5286, 1.85, 0.821, 1.513, 0.821, 1.175, 0.821, 1.344, 1.113, 1.513, 0.821, 1.344, 0.5286, 1.175, 0.821, 1.344, 0.5286, 1.006, 0.5286, 1.175, 0.821, 0.8376, 0.2362, 0.6688, 0.5286, 1.006, 0.5286, 0.8376, 0.2362, 0.5, 0.2362, 0.6688, 0.5286, 0.5, 0.2362, 0.3312, 0.5286, 0.6688, 0.5286, 0.1624, 0.2362, -0.006439, 0.5286, 0.3312, 0.5286, 0.1624, 0.2362, -0.1753, 0.2362, -0.006439, 0.5286, -0.1753, 0.2362, -0.3441, 0.5286, -0.006439, 0.5286, -0.5129, 0.2362, -0.6817, 0.5286, -0.3441, 0.5286, -0.5129, 0.2362, -0.8505, 0.2362, -0.6817, 0.5286, -0.8505, 0.2362, -1.019, 0.5286, -0.6817, 0.5286, 2.188, 0.2362, 2.019, 0.5286, 2.357, 0.5286, 2.188, 0.2362, 1.85, 0.2362, 2.019, 0.5286, 1.85, 0.2362, 1.682, 0.5286, 2.019, 0.5286, 1.513, 0.2362, 1.344, 0.5286, 1.682, 0.5286, 1.513, 0.2362, 1.175, 0.2362, 1.344, 0.5286, 1.175, 0.2362, 1.006, 0.5286, 1.344, 0.5286, 0.5, 0.2362, 0.1624, 0.2362, 0.3312, 0.5286, 0.5, 0.2362, 0.3312, -0.0562, 0.1624, 0.2362, 0.3312, -0.0562, -0.006439, -0.0562, 0.1624, 0.2362, -0.1753, 0.2362, -0.5129, 0.2362, -0.3441, 0.5286, -0.1753, 0.2362, -0.3441, -0.0562, -0.5129, 0.2362, -0.3441, -0.0562, -0.6817, -0.0562, -0.5129, 0.2362, -0.8505, 0.2362, -1.188, 0.2362, -1.019, 0.5286, -0.8505, 0.2362, -1.019, -0.0562, -1.188, 0.2362, -1.019, -0.0562, -1.357, -0.0562, -1.188, 0.2362, 1.85, 0.2362, 1.513, 0.2362, 1.682, 0.5286, 1.85, 0.2362, 1.682, -0.0562, 1.513, 0.2362, 1.682, -0.0562, 1.344, -0.0562, 1.513, 0.2362, 1.175, 0.2362, 0.8376, 0.2362, 1.006, 0.5286, 1.175, 0.2362, 1.006, -0.0562, 0.8376, 0.2362, 1.006, -0.0562, 0.6688, -0.0562, 0.8376, 0.2362, 0.5, -0.3486, 0.3312, -0.0562, 0.6688, -0.0562, 0.5, -0.3486, 0.1624, -0.3486, 0.3312, -0.0562, 0.1624, -0.3486, -0.006439, -0.0562, 0.3312, -0.0562, -0.1753, -0.3486, -0.3441, -0.0562, -0.006439, -0.0562, -0.1753, -0.3486, -0.5129, -0.3486, -0.3441, -0.0562, -0.5129, -0.3486, -0.6817, -0.0562, -0.3441, -0.0562, -0.8505, -0.3486, -1.019, -0.0562, -0.6817, -0.0562, -0.8505, -0.3486, -1.188, -0.3486, -1.019, -0.0562, -1.188, -0.3486, -1.357, -0.0562, -1.019, -0.0562, 1.006, -0.0562, 0.8376, -0.3486, 0.6688, -0.0562, 1.006, -0.0562, 1.175, -0.3486, 0.8376, -0.3486, 1.175, -0.3486, 1.006, -0.641, 0.8376, -0.3486, 1.85, -0.3486, 1.682, -0.0562, 2.019, -0.0562, 1.85, -0.3486, 1.513, -0.3486, 1.682, -0.0562, 1.513, -0.3486, 1.344, -0.0562, 1.682, -0.0562, 1.682, -0.641, 1.513, -0.3486, 1.85, -0.3486, 1.344, -0.0562, 1.175, -0.3486, 1.006, -0.0562, -1.019, -0.641, -1.188, -0.3486, -0.8505, -0.3486, -0.3441, -0.641, -0.5129, -0.3486, -0.1753, -0.3486, 0.3312, -0.641, 0.1624, -0.3486, 0.5, -0.3486, 1.344, -0.0562, 1.006, -0.0562, 1.175, 0.2362, 2.019, -0.0562, 1.682, -0.0562, 1.85, 0.2362, -0.6817, -0.0562, -1.019, -0.0562, -0.8505, 0.2362, -0.006439, -0.0562, -0.3441, -0.0562, -0.1753, 0.2362, 0.6688, -0.0562, 0.3312, -0.0562, 0.5, 0.2362, 1.344, -0.0562, 1.175, 0.2362, 1.513, 0.2362, 2.019, -0.0562, 1.85, 0.2362, 2.188, 0.2362, -0.6817, -0.0562, -0.8505, 0.2362, -0.5129, 0.2362, -0.006439, -0.0562, -0.1753, 0.2362, 0.1624, 0.2362, 0.6688, -0.0562, 0.5, 0.2362, 0.8376, 0.2362, 1.682, 0.5286, 1.344, 0.5286, 1.513, 0.821, 2.357, 0.5286, 2.019, 0.5286, 2.188, 0.821, -0.3441, 0.5286, -0.6817, 0.5286, -0.5129, 0.821, 0.3312, 0.5286, -0.006439, 0.5286, 0.1624, 0.821, 1.006, 0.5286, 0.6688, 0.5286, 0.8376, 0.821, 0.8376, 0.821, 0.5, 0.821, 0.6688, 1.113, 0.8376, 0.821, 0.6688, 0.5286, 0.5, 0.821, 0.6688, 0.5286, 0.3312, 0.5286, 0.5, 0.821, 0.1624, 0.821, -0.1753, 0.821, -0.006439, 1.113, 0.1624, 0.821, -0.006439, 0.5286, -0.1753, 0.821, -0.006439, 0.5286, -0.3441, 0.5286, -0.1753, 0.821, -0.5129, 0.821, -0.8505, 0.821, -0.6817, 1.113, -0.5129, 0.821, -0.6817, 0.5286, -0.8505, 0.821, -0.6817, 0.5286, -1.019, 0.5286, -0.8505, 0.821, 2.188, 0.821, 1.85, 0.821, 2.019, 1.113, 2.188, 0.821, 2.019, 0.5286, 1.85, 0.821, 2.019, 0.5286, 1.682, 0.5286, 1.85, 0.821, 1.513, 0.821, 1.175, 0.821, 1.344, 1.113, 1.513, 0.821, 1.344, 0.5286, 1.175, 0.821, 1.344, 0.5286, 1.006, 0.5286, 1.175, 0.821, 0.8376, 0.2362, 0.6688, 0.5286, 1.006, 0.5286, 0.8376, 0.2362, 0.5, 0.2362, 0.6688, 0.5286, 0.5, 0.2362, 0.3312, 0.5286, 0.6688, 0.5286, 0.1624, 0.2362, -0.006439, 0.5286, 0.3312, 0.5286, 0.1624, 0.2362, -0.1753, 0.2362, -0.006439, 0.5286, -0.1753, 0.2362, -0.3441, 0.5286, -0.006439, 0.5286, -0.5129, 0.2362, -0.6817, 0.5286, -0.3441, 0.5286, -0.5129, 0.2362, -0.8505, 0.2362, -0.6817, 0.5286, -0.8505, 0.2362, -1.019, 0.5286, -0.6817, 0.5286, 2.188, 0.2362, 2.019, 0.5286, 2.357, 0.5286, 2.188, 0.2362, 1.85, 0.2362, 2.019, 0.5286, 1.85, 0.2362, 1.682, 0.5286, 2.019, 0.5286, 1.513, 0.2362, 1.344, 0.5286, 1.682, 0.5286, 1.513, 0.2362, 1.175, 0.2362, 1.344, 0.5286, 1.175, 0.2362, 1.006, 0.5286, 1.344, 0.5286, 0.5, 0.2362, 0.1624, 0.2362, 0.3312, 0.5286, 0.5, 0.2362, 0.3312, -0.0562, 0.1624, 0.2362, 0.3312, -0.0562, -0.006439, -0.0562, 0.1624, 0.2362, -0.1753, 0.2362, -0.5129, 0.2362, -0.3441, 0.5286, -0.1753, 0.2362, -0.3441, -0.0562, -0.5129, 0.2362, -0.3441, -0.0562, -0.6817, -0.0562, -0.5129, 0.2362, -0.8505, 0.2362, -1.188, 0.2362, -1.019, 0.5286, -0.8505, 0.2362, -1.019, -0.0562, -1.188, 0.2362, -1.019, -0.0562, -1.357, -0.0562, -1.188, 0.2362, 1.85, 0.2362, 1.513, 0.2362, 1.682, 0.5286, 1.85, 0.2362, 1.682, -0.0562, 1.513, 0.2362, 1.682, -0.0562, 1.344, -0.0562, 1.513, 0.2362, 1.175, 0.2362, 0.8376, 0.2362, 1.006, 0.5286, 1.175, 0.2362, 1.006, -0.0562, 0.8376, 0.2362, 1.006, -0.0562, 0.6688, -0.0562, 0.8376, 0.2362, 0.5, -0.3486, 0.3312, -0.0562, 0.6688, -0.0562, 0.5, -0.3486, 0.1624, -0.3486, 0.3312, -0.0562, 0.1624, -0.3486, -0.006439, -0.0562, 0.3312, -0.0562, -0.1753, -0.3486, -0.3441, -0.0562, -0.006439, -0.0562, -0.1753, -0.3486, -0.5129, -0.3486, -0.3441, -0.0562, -0.5129, -0.3486, -0.6817, -0.0562, -0.3441, -0.0562, -0.8505, -0.3486, -1.019, -0.0562, -0.6817, -0.0562, -0.8505, -0.3486, -1.188, -0.3486, -1.019, -0.0562, -1.188, -0.3486, -1.357, -0.0562, -1.019, -0.0562, 1.006, -0.0562, 0.8376, -0.3486, 0.6688, -0.0562, 1.006, -0.0562, 1.175, -0.3486, 0.8376, -0.3486, 1.175, -0.3486, 1.006, -0.641, 0.8376, -0.3486, 1.85, -0.3486, 1.682, -0.0562, 2.019, -0.0562, 1.85, -0.3486, 1.513, -0.3486, 1.682, -0.0562, 1.513, -0.3486, 1.344, -0.0562, 1.682, -0.0562, 1.682, -0.641, 1.513, -0.3486, 1.85, -0.3486, 1.344, -0.0562, 1.175, -0.3486, 1.006, -0.0562, -1.019, -0.641, -1.188, -0.3486, -0.8505, -0.3486, -0.3441, -0.641, -0.5129, -0.3486, -0.1753, -0.3486, 0.3312, -0.641, 0.1624, -0.3486, 0.5, -0.3486, 1.344, -0.0562, 1.006, -0.0562, 1.175, 0.2362, 2.019, -0.0562, 1.682, -0.0562, 1.85, 0.2362, -0.6817, -0.0562, -1.019, -0.0562, -0.8505, 0.2362, -0.006439, -0.0562, -0.3441, -0.0562, -0.1753, 0.2362, 0.6688, -0.0562, 0.3312, -0.0562, 0.5, 0.2362, 1.344, -0.0562, 1.175, 0.2362, 1.513, 0.2362, 2.019, -0.0562, 1.85, 0.2362, 2.188, 0.2362, -0.6817, -0.0562, -0.8505, 0.2362, -0.5129, 0.2362, -0.006439, -0.0562, -0.1753, 0.2362, 0.1624, 0.2362, 0.6688, -0.0562, 0.5, 0.2362, 0.8376, 0.2362, 1.682, 0.5286, 1.344, 0.5286, 1.513, 0.821, 2.357, 0.5286, 2.019, 0.5286, 2.188, 0.821, -0.3441, 0.5286, -0.6817, 0.5286, -0.5129, 0.821, 0.3312, 0.5286, -0.006439, 0.5286, 0.1624, 0.821, 1.006, 0.5286, 0.6688, 0.5286, 0.8376, 0.821, 0.8376, 0.821, 0.5, 0.821, 0.6688, 1.113, 0.8376, 0.821, 0.6688, 0.5286, 0.5, 0.821, 0.6688, 0.5286, 0.3312, 0.5286, 0.5, 0.821, 0.1624, 0.821, -0.1753, 0.821, -0.006439, 1.113, 0.1624, 0.821, -0.006439, 0.5286, -0.1753, 0.821, -0.006439, 0.5286, -0.3441, 0.5286, -0.1753, 0.821, -0.5129, 0.821, -0.8505, 0.821, -0.6817, 1.113, -0.5129, 0.821, -0.6817, 0.5286, -0.8505, 0.821, -0.6817, 0.5286, -1.019, 0.5286, -0.8505, 0.821, 2.188, 0.821, 1.85, 0.821, 2.019, 1.113, 2.188, 0.821, 2.019, 0.5286, 1.85, 0.821, 2.019, 0.5286, 1.682, 0.5286, 1.85, 0.821, 1.513, 0.821, 1.175, 0.821, 1.344, 1.113, 1.513, 0.821, 1.344, 0.5286, 1.175, 0.821, 1.344, 0.5286, 1.006, 0.5286, 1.175, 0.821, 0.8376, 0.2362, 0.6688, 0.5286, 1.006, 0.5286, 0.8376, 0.2362, 0.5, 0.2362, 0.6688, 0.5286, 0.5, 0.2362, 0.3312, 0.5286, 0.6688, 0.5286, 0.1624, 0.2362, -0.006439, 0.5286, 0.3312, 0.5286, 0.1624, 0.2362, -0.1753, 0.2362, -0.006439, 0.5286, -0.1753, 0.2362, -0.3441, 0.5286, -0.006439, 0.5286, -0.5129, 0.2362, -0.6817, 0.5286, -0.3441, 0.5286, -0.5129, 0.2362, -0.8505, 0.2362, -0.6817, 0.5286, -0.8505, 0.2362, -1.019, 0.5286, -0.6817, 0.5286, 2.188, 0.2362, 2.019, 0.5286, 2.357, 0.5286, 2.188, 0.2362, 1.85, 0.2362, 2.019, 0.5286, 1.85, 0.2362, 1.682, 0.5286, 2.019, 0.5286, 1.513, 0.2362, 1.344, 0.5286, 1.682, 0.5286, 1.513, 0.2362, 1.175, 0.2362, 1.344, 0.5286, 1.175, 0.2362, 1.006, 0.5286, 1.344, 0.5286, 0.5, 0.2362, 0.1624, 0.2362, 0.3312, 0.5286, 0.5, 0.2362, 0.3312, -0.0562, 0.1624, 0.2362, 0.3312, -0.0562, -0.006439, -0.0562, 0.1624, 0.2362, -0.1753, 0.2362, -0.5129, 0.2362, -0.3441, 0.5286, -0.1753, 0.2362, -0.3441, -0.0562, -0.5129, 0.2362, -0.3441, -0.0562, -0.6817, -0.0562, -0.5129, 0.2362, -0.8505, 0.2362, -1.188, 0.2362, -1.019, 0.5286, -0.8505, 0.2362, -1.019, -0.0562, -1.188, 0.2362, -1.019, -0.0562, -1.357, -0.0562, -1.188, 0.2362, 1.85, 0.2362, 1.513, 0.2362, 1.682, 0.5286, 1.85, 0.2362, 1.682, -0.0562, 1.513, 0.2362, 1.682, -0.0562, 1.344, -0.0562, 1.513, 0.2362, 1.175, 0.2362, 0.8376, 0.2362, 1.006, 0.5286, 1.175, 0.2362, 1.006, -0.0562, 0.8376, 0.2362, 1.006, -0.0562, 0.6688, -0.0562, 0.8376, 0.2362, 0.5, -0.3486, 0.3312, -0.0562, 0.6688, -0.0562, 0.5, -0.3486, 0.1624, -0.3486, 0.3312, -0.0562, 0.1624, -0.3486, -0.006439, -0.0562, 0.3312, -0.0562, -0.1753, -0.3486, -0.3441, -0.0562, -0.006439, -0.0562, -0.1753, -0.3486, -0.5129, -0.3486, -0.3441, -0.0562, -0.5129, -0.3486, -0.6817, -0.0562, -0.3441, -0.0562, -0.8505, -0.3486, -1.019, -0.0562, -0.6817, -0.0562, -0.8505, -0.3486, -1.188, -0.3486, -1.019, -0.0562, -1.188, -0.3486, -1.357, -0.0562, -1.019, -0.0562, 1.006, -0.0562, 0.8376, -0.3486, 0.6688, -0.0562, 1.006, -0.0562, 1.175, -0.3486, 0.8376, -0.3486, 1.175, -0.3486, 1.006, -0.641, 0.8376, -0.3486, 1.85, -0.3486, 1.682, -0.0562, 2.019, -0.0562, 1.85, -0.3486, 1.513, -0.3486, 1.682, -0.0562, 1.513, -0.3486, 1.344, -0.0562, 1.682, -0.0562, 1.682, -0.641, 1.513, -0.3486, 1.85, -0.3486, 1.344, -0.0562, 1.175, -0.3486, 1.006, -0.0562, -1.019, -0.641, -1.188, -0.3486, -0.8505, -0.3486, -0.3441, -0.641, -0.5129, -0.3486, -0.1753, -0.3486, 0.3312, -0.641, 0.1624, -0.3486, 0.5, -0.3486, 1.344, -0.0562, 1.006, -0.0562, 1.175, 0.2362, 2.019, -0.0562, 1.682, -0.0562, 1.85, 0.2362, -0.6817, -0.0562, -1.019, -0.0562, -0.8505, 0.2362, -0.006439, -0.0562, -0.3441, -0.0562, -0.1753, 0.2362, 0.6688, -0.0562, 0.3312, -0.0562, 0.5, 0.2362, 1.344, -0.0562, 1.175, 0.2362, 1.513, 0.2362, 2.019, -0.0562, 1.85, 0.2362, 2.188, 0.2362, -0.6817, -0.0562, -0.8505, 0.2362, -0.5129, 0.2362, -0.006439, -0.0562, -0.1753, 0.2362, 0.1624, 0.2362, 0.6688, -0.0562, 0.5, 0.2362, 0.8376, 0.2362, 1.682, 0.5286, 1.344, 0.5286, 1.513, 0.821, 2.357, 0.5286, 2.019, 0.5286, 2.188, 0.821, -0.3441, 0.5286, -0.6817, 0.5286, -0.5129, 0.821, 0.3312, 0.5286, -0.006439, 0.5286, 0.1624, 0.821, 1.006, 0.5286, 0.6688, 0.5286, 0.8376, 0.821, 0.8376, 0.821, 0.5, 0.821, 0.6688, 1.113, 0.8376, 0.821, 0.6688, 0.5286, 0.5, 0.821, 0.6688, 0.5286, 0.3312, 0.5286, 0.5, 0.821, 0.1624, 0.821, -0.1753, 0.821, -0.006439, 1.113, 0.1624, 0.821, -0.006439, 0.5286, -0.1753, 0.821, -0.006439, 0.5286, -0.3441, 0.5286, -0.1753, 0.821, -0.5129, 0.821, -0.8505, 0.821, -0.6817, 1.113, -0.5129, 0.821, -0.6817, 0.5286, -0.8505, 0.821, -0.6817, 0.5286, -1.019, 0.5286, -0.8505, 0.821, 2.188, 0.821, 1.85, 0.821, 2.019, 1.113, 2.188, 0.821, 2.019, 0.5286, 1.85, 0.821, 2.019, 0.5286, 1.682, 0.5286, 1.85, 0.821, 1.513, 0.821, 1.175, 0.821, 1.344, 1.113, 1.513, 0.821, 1.344, 0.5286, 1.175, 0.821, 1.344, 0.5286, 1.006, 0.5286, 1.175, 0.821, 0.8376, 0.2362, 0.6688, 0.5286, 1.006, 0.5286, 0.8376, 0.2362, 0.5, 0.2362, 0.6688, 0.5286, 0.5, 0.2362, 0.3312, 0.5286, 0.6688, 0.5286, 0.1624, 0.2362, -0.006439, 0.5286, 0.3312, 0.5286, 0.1624, 0.2362, -0.1753, 0.2362, -0.006439, 0.5286, -0.1753, 0.2362, -0.3441, 0.5286, -0.006439, 0.5286, -0.5129, 0.2362, -0.6817, 0.5286, -0.3441, 0.5286, -0.5129, 0.2362, -0.8505, 0.2362, -0.6817, 0.5286, -0.8505, 0.2362, -1.019, 0.5286, -0.6817, 0.5286, 2.188, 0.2362, 2.019, 0.5286, 2.357, 0.5286, 2.188, 0.2362, 1.85, 0.2362, 2.019, 0.5286, 1.85, 0.2362, 1.682, 0.5286, 2.019, 0.5286, 1.513, 0.2362, 1.344, 0.5286, 1.682, 0.5286, 1.513, 0.2362, 1.175, 0.2362, 1.344, 0.5286, 1.175, 0.2362, 1.006, 0.5286, 1.344, 0.5286, 0.5, 0.2362, 0.1624, 0.2362, 0.3312, 0.5286, 0.5, 0.2362, 0.3312, -0.0562, 0.1624, 0.2362, 0.3312, -0.0562, -0.006439, -0.0562, 0.1624, 0.2362, -0.1753, 0.2362, -0.5129, 0.2362, -0.3441, 0.5286, -0.1753, 0.2362, -0.3441, -0.0562, -0.5129, 0.2362, -0.3441, -0.0562, -0.6817, -0.0562, -0.5129, 0.2362, -0.8505, 0.2362, -1.188, 0.2362, -1.019, 0.5286, -0.8505, 0.2362, -1.019, -0.0562, -1.188, 0.2362, -1.019, -0.0562, -1.357, -0.0562, -1.188, 0.2362, 1.85, 0.2362, 1.513, 0.2362, 1.682, 0.5286, 1.85, 0.2362, 1.682, -0.0562, 1.513, 0.2362, 1.682, -0.0562, 1.344, -0.0562, 1.513, 0.2362, 1.175, 0.2362, 0.8376, 0.2362, 1.006, 0.5286, 1.175, 0.2362, 1.006, -0.0562, 0.8376, 0.2362, 1.006, -0.0562, 0.6688, -0.0562, 0.8376, 0.2362, 0.5, -0.3486, 0.3312, -0.0562, 0.6688, -0.0562, 0.5, -0.3486, 0.1624, -0.3486, 0.3312, -0.0562, 0.1624, -0.3486, -0.006439, -0.0562, 0.3312, -0.0562, -0.1753, -0.3486, -0.3441, -0.0562, -0.006439, -0.0562, -0.1753, -0.3486, -0.5129, -0.3486, -0.3441, -0.0562, -0.5129, -0.3486, -0.6817, -0.0562, -0.3441, -0.0562, -0.8505, -0.3486, -1.019, -0.0562, -0.6817, -0.0562, -0.8505, -0.3486, -1.188, -0.3486, -1.019, -0.0562, -1.188, -0.3486, -1.357, -0.0562, -1.019, -0.0562, 1.006, -0.0562, 0.8376, -0.3486, 0.6688, -0.0562, 1.006, -0.0562, 1.175, -0.3486, 0.8376, -0.3486, 1.175, -0.3486, 1.006, -0.641, 0.8376, -0.3486, 1.85, -0.3486, 1.682, -0.0562, 2.019, -0.0562, 1.85, -0.3486, 1.513, -0.3486, 1.682, -0.0562, 1.513, -0.3486, 1.344, -0.0562, 1.682, -0.0562, 1.682, -0.641, 1.513, -0.3486, 1.85, -0.3486, 1.344, -0.0562, 1.175, -0.3486, 1.006, -0.0562, -1.019, -0.641, -1.188, -0.3486, -0.8505, -0.3486, -0.3441, -0.641, -0.5129, -0.3486, -0.1753, -0.3486, 0.3312, -0.641, 0.1624, -0.3486, 0.5, -0.3486, 1.344, -0.0562, 1.006, -0.0562, 1.175, 0.2362, 2.019, -0.0562, 1.682, -0.0562, 1.85, 0.2362, -0.6817, -0.0562, -1.019, -0.0562, -0.8505, 0.2362, -0.006439, -0.0562, -0.3441, -0.0562, -0.1753, 0.2362, 0.6688, -0.0562, 0.3312, -0.0562, 0.5, 0.2362, 1.344, -0.0562, 1.175, 0.2362, 1.513, 0.2362, 2.019, -0.0562, 1.85, 0.2362, 2.188, 0.2362, -0.6817, -0.0562, -0.8505, 0.2362, -0.5129, 0.2362, -0.006439, -0.0562, -0.1753, 0.2362, 0.1624, 0.2362, 0.6688, -0.0562, 0.5, 0.2362, 0.8376, 0.2362, 1.682, 0.5286, 1.344, 0.5286, 1.513, 0.821, 2.357, 0.5286, 2.019, 0.5286, 2.188, 0.821, -0.3441, 0.5286, -0.6817, 0.5286, -0.5129, 0.821, 0.3312, 0.5286, -0.006439, 0.5286, 0.1624, 0.821, 1.006, 0.5286, 0.6688, 0.5286, 0.8376, 0.821, 0.8376, 0.821, 0.5, 0.821, 0.6688, 1.113, 0.8376, 0.821, 0.6688, 0.5286, 0.5, 0.821, 0.6688, 0.5286, 0.3312, 0.5286, 0.5, 0.821, 0.1624, 0.821, -0.1753, 0.821, -0.006439, 1.113, 0.1624, 0.821, -0.006439, 0.5286, -0.1753, 0.821, -0.006439, 0.5286, -0.3441, 0.5286, -0.1753, 0.821, -0.5129, 0.821, -0.8505, 0.821, -0.6817, 1.113, -0.5129, 0.821, -0.6817, 0.5286, -0.8505, 0.821, -0.6817, 0.5286, -1.019, 0.5286, -0.8505, 0.821, 2.188, 0.821, 1.85, 0.821, 2.019, 1.113, 2.188, 0.821, 2.019, 0.5286, 1.85, 0.821, 2.019, 0.5286, 1.682, 0.5286, 1.85, 0.821, 1.513, 0.821, 1.175, 0.821, 1.344, 1.113, 1.513, 0.821, 1.344, 0.5286, 1.175, 0.821, 1.344, 0.5286, 1.006, 0.5286, 1.175, 0.821, 0.8376, 0.2362, 0.6688, 0.5286, 1.006, 0.5286, 0.8376, 0.2362, 0.5, 0.2362, 0.6688, 0.5286, 0.5, 0.2362, 0.3312, 0.5286, 0.6688, 0.5286, 0.1624, 0.2362, -0.006439, 0.5286, 0.3312, 0.5286, 0.1624, 0.2362, -0.1753, 0.2362, -0.006439, 0.5286, -0.1753, 0.2362, -0.3441, 0.5286, -0.006439, 0.5286, -0.5129, 0.2362, -0.6817, 0.5286, -0.3441, 0.5286, -0.5129, 0.2362, -0.8505, 0.2362, -0.6817, 0.5286, -0.8505, 0.2362, -1.019, 0.5286, -0.6817, 0.5286, 2.188, 0.2362, 2.019, 0.5286, 2.357, 0.5286, 2.188, 0.2362, 1.85, 0.2362, 2.019, 0.5286, 1.85, 0.2362, 1.682, 0.5286, 2.019, 0.5286, 1.513, 0.2362, 1.344, 0.5286, 1.682, 0.5286, 1.513, 0.2362, 1.175, 0.2362, 1.344, 0.5286, 1.175, 0.2362, 1.006, 0.5286, 1.344, 0.5286, 0.5, 0.2362, 0.1624, 0.2362, 0.3312, 0.5286, 0.5, 0.2362, 0.3312, -0.0562, 0.1624, 0.2362, 0.3312, -0.0562, -0.006439, -0.0562, 0.1624, 0.2362, -0.1753, 0.2362, -0.5129, 0.2362, -0.3441, 0.5286, -0.1753, 0.2362, -0.3441, -0.0562, -0.5129, 0.2362, -0.3441, -0.0562, -0.6817, -0.0562, -0.5129, 0.2362, -0.8505, 0.2362, -1.188, 0.2362, -1.019, 0.5286, -0.8505, 0.2362, -1.019, -0.0562, -1.188, 0.2362, -1.019, -0.0562, -1.357, -0.0562, -1.188, 0.2362, 1.85, 0.2362, 1.513, 0.2362, 1.682, 0.5286, 1.85, 0.2362, 1.682, -0.0562, 1.513, 0.2362, 1.682, -0.0562, 1.344, -0.0562, 1.513, 0.2362, 1.175, 0.2362, 0.8376, 0.2362, 1.006, 0.5286, 1.175, 0.2362, 1.006, -0.0562, 0.8376, 0.2362, 1.006, -0.0562, 0.6688, -0.0562, 0.8376, 0.2362, 0.5, -0.3486, 0.3312, -0.0562, 0.6688, -0.0562, 0.5, -0.3486, 0.1624, -0.3486, 0.3312, -0.0562, 0.1624, -0.3486, -0.006439, -0.0562, 0.3312, -0.0562, -0.1753, -0.3486, -0.3441, -0.0562, -0.006439, -0.0562, -0.1753, -0.3486, -0.5129, -0.3486, -0.3441, -0.0562, -0.5129, -0.3486, -0.6817, -0.0562, -0.3441, -0.0562, -0.8505, -0.3486, -1.019, -0.0562, -0.6817, -0.0562, -0.8505, -0.3486, -1.188, -0.3486, -1.019, -0.0562, -1.188, -0.3486, -1.357, -0.0562, -1.019, -0.0562, 1.006, -0.0562, 0.8376, -0.3486, 0.6688, -0.0562, 1.006, -0.0562, 1.175, -0.3486, 0.8376, -0.3486, 1.175, -0.3486, 1.006, -0.641, 0.8376, -0.3486, 1.85, -0.3486, 1.682, -0.0562, 2.019, -0.0562, 1.85, -0.3486, 1.513, -0.3486, 1.682, -0.0562, 1.513, -0.3486, 1.344, -0.0562, 1.682, -0.0562, 1.682, -0.641, 1.513, -0.3486, 1.85, -0.3486, 1.344, -0.0562, 1.175, -0.3486, 1.006, -0.0562, -1.019, -0.641, -1.188, -0.3486, -0.8505, -0.3486, -0.3441, -0.641, -0.5129, -0.3486, -0.1753, -0.3486, 0.3312, -0.641, 0.1624, -0.3486, 0.5, -0.3486, 1.344, -0.0562, 1.006, -0.0562, 1.175, 0.2362, 2.019, -0.0562, 1.682, -0.0562, 1.85, 0.2362, -0.6817, -0.0562, -1.019, -0.0562, -0.8505, 0.2362, -0.006439, -0.0562, -0.3441, -0.0562, -0.1753, 0.2362, 0.6688, -0.0562, 0.3312, -0.0562, 0.5, 0.2362, 1.344, -0.0562, 1.175, 0.2362, 1.513, 0.2362, 2.019, -0.0562, 1.85, 0.2362, 2.188, 0.2362, -0.6817, -0.0562, -0.8505, 0.2362, -0.5129, 0.2362, -0.006439, -0.0562, -0.1753, 0.2362, 0.1624, 0.2362, 0.6688, -0.0562, 0.5, 0.2362, 0.8376, 0.2362, 1.682, 0.5286, 1.344, 0.5286, 1.513, 0.821, 2.357, 0.5286, 2.019, 0.5286, 2.188, 0.821, -0.3441, 0.5286, -0.6817, 0.5286, -0.5129, 0.821, 0.3312, 0.5286, -0.006439, 0.5286, 0.1624, 0.821, 1.006, 0.5286, 0.6688, 0.5286, 0.8376, 0.821, 0.8376, 0.821, 0.5, 0.821, 0.6688, 1.113, 0.8376, 0.821, 0.6688, 0.5286, 0.5, 0.821, 0.6688, 0.5286, 0.3312, 0.5286, 0.5, 0.821, 0.1624, 0.821, -0.1753, 0.821, -0.006439, 1.113, 0.1624, 0.821, -0.006439, 0.5286, -0.1753, 0.821, -0.006439, 0.5286, -0.3441, 0.5286, -0.1753, 0.821, -0.5129, 0.821, -0.8505, 0.821, -0.6817, 1.113, -0.5129, 0.821, -0.6817, 0.5286, -0.8505, 0.821, -0.6817, 0.5286, -1.019, 0.5286, -0.8505, 0.821, 2.188, 0.821, 1.85, 0.821, 2.019, 1.113, 2.188, 0.821, 2.019, 0.5286, 1.85, 0.821, 2.019, 0.5286, 1.682, 0.5286, 1.85, 0.821, 1.513, 0.821, 1.175, 0.821, 1.344, 1.113, 1.513, 0.821, 1.344, 0.5286, 1.175, 0.821, 1.344, 0.5286, 1.006, 0.5286, 1.175, 0.821, 0.8376, 0.2362, 0.6688, 0.5286, 1.006, 0.5286, 0.8376, 0.2362, 0.5, 0.2362, 0.6688, 0.5286, 0.5, 0.2362, 0.3312, 0.5286, 0.6688, 0.5286, 0.1624, 0.2362, -0.006439, 0.5286, 0.3312, 0.5286, 0.1624, 0.2362, -0.1753, 0.2362, -0.006439, 0.5286, -0.1753, 0.2362, -0.3441, 0.5286, -0.006439, 0.5286, -0.5129, 0.2362, -0.6817, 0.5286, -0.3441, 0.5286, -0.5129, 0.2362, -0.8505, 0.2362, -0.6817, 0.5286, -0.8505, 0.2362, -1.019, 0.5286, -0.6817, 0.5286, 2.188, 0.2362, 2.019, 0.5286, 2.357, 0.5286, 2.188, 0.2362, 1.85, 0.2362, 2.019, 0.5286, 1.85, 0.2362, 1.682, 0.5286, 2.019, 0.5286, 1.513, 0.2362, 1.344, 0.5286, 1.682, 0.5286, 1.513, 0.2362, 1.175, 0.2362, 1.344, 0.5286, 1.175, 0.2362, 1.006, 0.5286, 1.344, 0.5286, 0.5, 0.2362, 0.1624, 0.2362, 0.3312, 0.5286, 0.5, 0.2362, 0.3312, -0.0562, 0.1624, 0.2362, 0.3312, -0.0562, -0.006439, -0.0562, 0.1624, 0.2362, -0.1753, 0.2362, -0.5129, 0.2362, -0.3441, 0.5286, -0.1753, 0.2362, -0.3441, -0.0562, -0.5129, 0.2362, -0.3441, -0.0562, -0.6817, -0.0562, -0.5129, 0.2362, -0.8505, 0.2362, -1.188, 0.2362, -1.019, 0.5286, -0.8505, 0.2362, -1.019, -0.0562, -1.188, 0.2362, -1.019, -0.0562, -1.357, -0.0562, -1.188, 0.2362, 1.85, 0.2362, 1.513, 0.2362, 1.682, 0.5286, 1.85, 0.2362, 1.682, -0.0562, 1.513, 0.2362, 1.682, -0.0562, 1.344, -0.0562, 1.513, 0.2362, 1.175, 0.2362, 0.8376, 0.2362, 1.006, 0.5286, 1.175, 0.2362, 1.006, -0.0562, 0.8376, 0.2362, 1.006, -0.0562, 0.6688, -0.0562, 0.8376, 0.2362, 0.5, -0.3486, 0.3312, -0.0562, 0.6688, -0.0562, 0.5, -0.3486, 0.1624, -0.3486, 0.3312, -0.0562, 0.1624, -0.3486, -0.006439, -0.0562, 0.3312, -0.0562, -0.1753, -0.3486, -0.3441, -0.0562, -0.006439, -0.0562, -0.1753, -0.3486, -0.5129, -0.3486, -0.3441, -0.0562, -0.5129, -0.3486, -0.6817, -0.0562, -0.3441, -0.0562, -0.8505, -0.3486, -1.019, -0.0562, -0.6817, -0.0562, -0.8505, -0.3486, -1.188, -0.3486, -1.019, -0.0562, -1.188, -0.3486, -1.357, -0.0562, -1.019, -0.0562, 1.006, -0.0562, 0.8376, -0.3486, 0.6688, -0.0562, 1.006, -0.0562, 1.175, -0.3486, 0.8376, -0.3486, 1.175, -0.3486, 1.006, -0.641, 0.8376, -0.3486, 1.85, -0.3486, 1.682, -0.0562, 2.019, -0.0562, 1.85, -0.3486, 1.513, -0.3486, 1.682, -0.0562, 1.513, -0.3486, 1.344, -0.0562, 1.682, -0.0562])
me_icosphere_001.materials.append(mat_material_002)
me_icosphere_001.use_remesh_fix_poles = True
me_icosphere_001.use_remesh_preserve_attributes = False
me_icosphere_001.use_mirror_vertex_groups = False
me_icosphere_001.update()
me_cylinder_001 = bpy.data.meshes.new('Cylinder.001')
me_cylinder_001.from_pydata([(0.3347, 0.3123, 0.939), (0.1643, 0.2564, 1.325), (0.5163, -0.03928, 0.9391), (0.3563, 0.04282, 1.332), (0.4513, -0.4141, 0.9205), (0.3438, -0.241, 1.35), (0.04443, -0.5979, 0.9392), (0.1365, -0.4353, 1.367), (-0.3415, -0.5051, 0.9241), (-0.1508, -0.4287, 1.375), (-0.5142, -0.1261, 0.9392), (-0.3521, -0.2182, 1.367), (-0.4185, 0.2423, 0.9556), (-0.3426, 0.07505, 1.35), (-0.04236, 0.4326, 0.9391), (-0.126, 0.2724, 1.332), (0.2286, 0.1563, 1.581), (0.01183, 0.2554, 1.584), (0.3111, -0.06843, 1.575), (0.2013, -0.3271, 1.554), (-0.02737, -0.3998, 1.551), (-0.2356, -0.2922, 1.554), (-0.3084, -0.04083, 1.575), (-0.2099, 0.1727, 1.581), (0.196, 0.1388, 1.777), (0.009171, 0.2152, 1.79), (0.2642, -0.09132, 1.758), (0.1906, -0.3315, 1.737), (0.004138, -0.4035, 1.71), (-0.1823, -0.3315, 1.737), (-0.2642, -0.09132, 1.758), (-0.1777, 0.1388, 1.777), (0.1863, 0.1419, 1.935), (-1.788e-07, 0.2166, 1.917), (0.266, -0.0341, 1.978), (-0.1863, 0.1419, 1.935), (-0.266, -0.0341, 1.978), (0.146, 0.2576, 2.093), (-0.003279, 0.3186, 2.045), (0.2028, 0.1189, 2.228), (-0.1525, 0.2583, 2.094), (-0.2151, 0.1129, 2.218), (0.09313, 0.628, 2.152), (-0.0282, 0.6929, 2.109), (0.144, 0.4677, 2.245), (-0.1496, 0.6286, 2.152), (-0.1998, 0.4757, 2.239), (0.1869, -0.407, 1.926), (0.2651, -0.2398, 1.998), (-2.086e-07, -0.4788, 1.896), (-0.1869, -0.407, 1.926), (-0.2651, -0.2398, 1.998), (0.1869, -0.4745, 2.18), (0.2651, -0.2929, 2.199), (-2.086e-07, -0.5517, 2.174), (-0.1869, -0.4745, 2.18), (-0.2651, -0.2929, 2.199), (0.1418, -0.4805, 2.371), (0.2029, -0.3476, 2.405), (-2.086e-07, -0.5375, 2.358), (-0.1418, -0.4805, 2.371), (-0.2029, -0.3476, 2.405), (0.1111, -0.5319, 2.498), (0.159, -0.4549, 2.572), (-2.086e-07, -0.5657, 2.467), (-0.1111, -0.5319, 2.498), (-0.159, -0.4549, 2.572), (0.09306, -0.7175, 2.633), (0.1317, -0.6534, 2.695), (-2.086e-07, -0.7458, 2.607), (-0.09306, -0.7175, 2.633), (-0.1307, -0.6464, 2.697), (0.06855, 0.9844, 2.46), (-0.03085, 1.04, 2.448), (0.1096, 0.8545, 2.485), (-0.132, 0.9847, 2.46), (-0.1736, 0.8547, 2.485), (0.08175, 1.086, 2.781), (-0.03112, 1.138, 2.782), (0.1287, 0.9652, 2.779), (-0.144, 1.086, 2.781), (-0.191, 0.9652, 2.779), (0.06222, -0.8424, 2.819), (0.101, -0.7592, 2.852), (-0.03072, -0.8785, 2.805), (-0.1237, -0.8424, 2.819), (-0.1638, -0.7619, 2.847), (0.02061, -0.9869, 2.978), (0.08849, -0.9371, 3.031), (-0.04865, -1.009, 2.963), (-0.1209, -0.9869, 2.983), (-0.1509, -0.9435, 3.024), (-0.08742, -0.08842, 1.75), (0.08742, -0.08842, 1.75), (-0.0907, -0.07729, 1.997), (0.0907, -0.06507, 1.996), (-0.07118, 0.09752, 2.255), (0.0623, 0.1007, 2.255), (-0.07518, 0.436, 2.273), (0.03568, 0.44, 2.271), (-0.09069, -0.1944, 2.005), (0.09069, -0.2066, 2.006), (-0.0897, -0.2488, 2.208), (0.09029, -0.2597, 2.206), (-0.06907, -0.3149, 2.419), (0.06907, -0.3149, 2.419), (-0.05431, -0.4316, 2.598), (0.05431, -0.4316, 2.598), (-0.04396, -0.6265, 2.723), (0.04638, -0.628, 2.723), (-0.07894, 0.8247, 2.498), (0.01725, 0.8247, 2.498), (-0.08571, 0.929, 2.778), (0.02347, 0.929, 2.778), (-0.04594, -0.7339, 2.873), (0.01322, -0.7353, 2.863), (-0.03497, -0.9156, 3.046), (0.03497, -0.9156, 3.046), (0.02739, 1.284, 3.205), (-0.03112, 1.311, 3.202), (0.05174, 1.222, 3.212), (-0.08963, 1.284, 3.205), (-0.114, 1.222, 3.212), (-0.002822, 1.203, 3.214), (-0.05942, 1.203, 3.214), (-0.06052, -0.566, 2.821), (-0.06678, -0.6401, 2.886), (-0.01698, -0.5619, 2.836), (0.02799, -0.5654, 2.836), (-0.0227, -0.6309, 2.897), (0.02205, -0.6344, 2.897), (-0.1061, -0.4378, 2.966), (-0.1226, -0.5301, 2.996), (-0.06313, -0.4447, 2.981), (-0.01879, -0.453, 2.98), (-0.07843, -0.5308, 3.009), (-0.0343, -0.539, 3.009), (-0.1426, -0.4149, 3.119), (-0.1583, -0.4905, 3.128), (-0.1134, -0.4218, 3.14), (-0.07934, -0.4279, 3.148), (-0.128, -0.4923, 3.149), (-0.09414, -0.4983, 3.157), (-0.2637, -0.4406, 3.445), (-0.2793, -0.5166, 3.45), (-0.2345, -0.4486, 3.466), (-0.2004, -0.455, 3.474), (-0.249, -0.5195, 3.47), (-0.2152, -0.5259, 3.479), (0.057, -1.259, 3.112), (0.08071, -1.232, 3.16), (-1.192e-07, -1.27, 3.092), (-0.057, -1.259, 3.112), (-0.08071, -1.232, 3.16), (0.02759, -1.22, 3.185), (-0.02759, -1.22, 3.185), (0.04881, -1.571, 3.321), (0.06912, -1.546, 3.36), (-1.192e-07, -1.583, 3.304), (-0.04881, -1.571, 3.321), (-0.06912, -1.546, 3.36), (0.02363, -1.534, 3.381), (-0.02363, -1.534, 3.381), (0.04814, 0.1698, 2.308), (0.1332, 0.1845, 2.289), (0.04116, 0.3773, 2.332), (0.1062, 0.3898, 2.316), (-0.1019, 0.3856, 2.33), (-0.1241, 0.1709, 2.302), (-0.03569, 0.1767, 2.302), (-0.02561, 0.3809, 2.33), (0.1127, 0.1651, 2.394), (0.179, 0.1729, 2.374), (0.1014, 0.3239, 2.4), (0.1518, 0.332, 2.375), (-0.01043, 0.332, 2.386), (-0.025, 0.1711, 2.379), (0.04929, 0.1615, 2.398), (0.05141, 0.3193, 2.403), (0.1907, 0.1894, 2.569), (0.2357, 0.1976, 2.558), (0.1699, 0.3056, 2.555), (0.2063, 0.3134, 2.544), (0.09427, 0.3061, 2.546), (0.09753, 0.1885, 2.56), (0.1436, 0.1865, 2.57), (0.1317, 0.3031, 2.555), (0.1821, 0.2126, 2.728), (0.2113, 0.219, 2.721), (0.1687, 0.2888, 2.731), (0.1924, 0.2949, 2.725), (0.1195, 0.2901, 2.726), (0.1214, 0.2131, 2.723), (0.1515, 0.2107, 2.728), (0.1439, 0.2871, 2.731), (-0.06501, -1.116, 3.044), (-0.09206, -1.075, 3.103), (-0.03148, -1.052, 3.125), (0.06501, -1.116, 3.044), (-1.49e-07, -1.133, 3.024), (0.03148, -1.052, 3.125), (0.09206, -1.077, 3.092), (-0.0755, -0.8803, 3.162), (-0.03398, -0.866, 3.178), (0.009152, -0.866, 3.178), (-0.06919, -0.969, 3.193), (-0.03183, -0.9583, 3.21), (0.006995, -0.9583, 3.21), (-0.0755, -0.8878, 3.314), (-0.03398, -0.8831, 3.336), (0.009152, -0.8831, 3.336), (-0.06919, -0.981, 3.301), (-0.03183, -0.9793, 3.32), (0.006995, -0.9793, 3.32), (-0.07105, -1.025, 3.593), (-0.03382, -1.024, 3.612), (0.004865, -1.024, 3.612), (-0.06539, -1.105, 3.566), (-0.03189, -1.106, 3.584), (0.002931, -1.106, 3.584), (-0.1612, -0.8527, 2.941), (0.07717, -0.8482, 2.952), (-0.04353, -0.9437, 2.889), (-0.1261, -0.9146, 2.906), (0.05213, -0.9146, 2.905), (-0.004065, -0.8255, 2.96), (-0.08398, -0.8248, 2.959), (0.1625, -0.9778, 2.993), (0.1598, -0.935, 3.041), (0.212, -0.8584, 2.989), (0.208, -0.9156, 2.944), (0.2787, -0.9778, 3.067), (0.2526, -0.935, 3.109), (0.3236, -0.8584, 3.089), (0.3422, -0.9156, 3.047), (0.3278, -0.9505, 3.195), (0.3084, -0.9285, 3.211), (0.3463, -0.8892, 3.213), (0.3621, -0.9186, 3.196), (0.315, 0.289, 1.131), (0.4861, -0.042, 1.135), (0.3731, -0.3969, 1.144), (0.04217, -0.5678, 1.154), (-0.313, -0.4544, 1.158), (-0.4841, -0.1233, 1.154), (-0.371, 0.2316, 1.144), (-0.03999, 0.4024, 1.135), (-0.1399, 0.8065, 2.306), (-0.02952, 0.8663, 2.279), (0.08084, 0.8062, 2.306), (0.1268, 0.6611, 2.365), (-0.1855, 0.6651, 2.362), (-0.07706, 0.6304, 2.386), (0.02647, 0.6324, 2.385), (-0.1324, 0.8952, 2.384), (0.07469, 0.8953, 2.383), (-0.078, 0.7275, 2.442), (0.02186, 0.7285, 2.442), (-0.03019, 0.953, 2.364), (0.1182, 0.7578, 2.425), (-0.177, 0.7595, 2.423), (-0.2905, 1.008, 2.495), (-0.3086, 0.8713, 2.511), (-0.3125, 0.9295, 2.41), (-0.3271, 0.785, 2.44), (-0.4713, 1.034, 2.637), (-0.4538, 0.897, 2.62), (-0.5249, 0.9646, 2.558), (-0.4952, 0.8197, 2.549), (-0.5579, 0.9882, 2.75), (-0.5211, 0.8609, 2.709), (-0.6155, 0.9189, 2.674), (-0.564, 0.7851, 2.637), (-0.6475, 0.9021, 2.912), (-0.6063, 0.779, 2.864), (-0.7063, 0.8324, 2.838), (-0.6497, 0.7038, 2.791)], [], [(239, 1, 3, 240), (240, 3, 5, 241), (241, 5, 7, 242), (242, 7, 9, 243), (243, 9, 11, 244), (244, 11, 13, 245), (5, 3, 16, 18), (245, 13, 15, 246), (246, 15, 1, 239), (0, 2, 4, 6, 8, 10, 12, 14), (22, 21, 29, 30), (11, 9, 20, 21), (1, 15, 23, 17), (3, 1, 17, 16), (7, 5, 18, 19), (13, 11, 21, 22), (9, 7, 19, 20), (15, 13, 22, 23), (24, 25, 33, 32), (20, 19, 27, 28), (18, 16, 24, 26), (23, 22, 30, 31), (21, 20, 28, 29), (19, 18, 26, 27), (16, 17, 25, 24), (17, 23, 31, 25), (92, 30, 51, 100), (33, 35, 40, 38), (25, 31, 35, 33), (93, 26, 34, 95), (26, 24, 32, 34), (31, 30, 36, 35), (97, 39, 164, 163), (34, 32, 37, 39), (95, 34, 39, 97), (35, 36, 41, 40), (32, 33, 38, 37), (258, 254, 75, 73), (40, 41, 46, 45), (37, 38, 43, 42), (38, 40, 45, 43), (39, 37, 42, 44), (100, 51, 56, 102), (30, 29, 50, 51), (28, 27, 47, 49), (29, 28, 49, 50), (27, 26, 48, 47), (56, 55, 60, 61), (50, 49, 54, 55), (47, 48, 53, 52), (51, 50, 55, 56), (49, 47, 52, 54), (104, 61, 66, 106), (54, 52, 57, 59), (102, 56, 61, 104), (55, 54, 59, 60), (52, 53, 58, 57), (62, 63, 68, 67), (60, 59, 64, 65), (57, 58, 63, 62), (61, 60, 65, 66), (59, 57, 62, 64), (69, 67, 82, 84), (66, 65, 70, 71), (64, 62, 67, 69), (106, 66, 71, 108), (65, 64, 69, 70), (75, 76, 81, 80), (259, 255, 72, 74), (257, 259, 74, 111), (76, 75, 261, 262), (255, 258, 73, 72), (78, 80, 121, 119), (72, 73, 78, 77), (73, 75, 80, 78), (74, 72, 77, 79), (111, 74, 79, 113), (226, 220, 91, 116), (115, 109, 128, 130), (70, 69, 84, 85), (67, 68, 83, 82), (71, 70, 85, 86), (196, 195, 152, 153), (223, 222, 89, 90), (87, 224, 230, 227), (220, 223, 90, 91), (222, 224, 87, 89), (68, 109, 115, 83), (109, 108, 127, 128), (221, 225, 117, 88), (225, 226, 116, 117), (76, 110, 112, 81), (110, 111, 113, 112), (260, 256, 110, 76), (256, 257, 111, 110), (63, 107, 109, 68), (107, 106, 108, 109), (53, 103, 105, 58), (103, 102, 104, 105), (58, 105, 107, 63), (105, 104, 106, 107), (48, 101, 103, 53), (101, 100, 102, 103), (36, 94, 96, 41), (94, 95, 97, 96), (41, 96, 169, 168), (98, 46, 167, 170), (30, 92, 94, 36), (92, 93, 95, 94), (26, 93, 101, 48), (93, 92, 100, 101), (118, 119, 121, 122, 124, 123, 120), (79, 77, 118, 120), (81, 112, 124, 122), (113, 79, 120, 123), (80, 81, 122, 121), (77, 78, 119, 118), (112, 113, 123, 124), (128, 127, 133, 134), (129, 130, 136, 135), (86, 114, 129, 126), (71, 86, 126, 125), (108, 71, 125, 127), (114, 115, 130, 129), (132, 135, 141, 138), (136, 134, 140, 142), (125, 126, 132, 131), (130, 128, 134, 136), (126, 129, 135, 132), (127, 125, 131, 133), (140, 139, 145, 146), (141, 142, 148, 147), (133, 131, 137, 139), (135, 136, 142, 141), (134, 133, 139, 140), (131, 132, 138, 137), (145, 143, 144, 147), (146, 145, 147, 148), (137, 138, 144, 143), (142, 140, 146, 148), (138, 141, 147, 144), (139, 137, 143, 145), (150, 154, 161, 157), (197, 196, 153, 155), (199, 198, 149, 151), (201, 200, 154, 150), (200, 197, 155, 154), (195, 199, 151, 152), (198, 201, 150, 149), (157, 161, 162, 160, 159, 158, 156), (152, 151, 158, 159), (149, 150, 157, 156), (155, 153, 160, 162), (153, 152, 159, 160), (151, 149, 156, 158), (154, 155, 162, 161), (167, 168, 176, 175), (169, 163, 171, 177), (165, 170, 178, 173), (39, 44, 166, 164), (99, 98, 170, 165), (96, 97, 163, 169), (46, 41, 168, 167), (44, 99, 165, 166), (171, 172, 180, 179), (172, 174, 182, 180), (176, 177, 185, 184), (166, 165, 173, 174), (170, 167, 175, 178), (168, 169, 177, 176), (164, 166, 174, 172), (163, 164, 172, 171), (180, 182, 190, 188), (184, 185, 193, 192), (186, 183, 191, 194), (173, 178, 186, 181), (177, 171, 179, 185), (175, 176, 184, 183), (174, 173, 181, 182), (178, 175, 183, 186), (187, 188, 190, 189), (192, 193, 194, 191), (193, 187, 189, 194), (179, 180, 188, 187), (181, 186, 194, 189), (185, 179, 187, 193), (183, 184, 192, 191), (182, 181, 189, 190), (87, 88, 201, 198), (90, 89, 199, 195), (116, 91, 202, 203), (88, 117, 200, 201), (89, 87, 198, 199), (197, 200, 207, 206), (91, 90, 195, 196), (207, 204, 210, 213), (205, 206, 212, 211), (200, 117, 204, 207), (196, 197, 206, 205), (117, 116, 203, 204), (91, 196, 205, 202), (210, 209, 215, 216), (212, 213, 219, 218), (202, 205, 211, 208), (203, 202, 208, 209), (206, 207, 213, 212), (204, 203, 209, 210), (216, 215, 218, 219), (215, 214, 217, 218), (211, 212, 218, 217), (213, 210, 216, 219), (208, 211, 217, 214), (209, 208, 214, 215), (115, 114, 226, 225), (83, 115, 225, 221), (84, 82, 224, 222), (86, 85, 223, 220), (82, 83, 221, 224), (85, 84, 222, 223), (114, 86, 220, 226), (230, 229, 233, 234), (88, 87, 227, 228), (224, 221, 229, 230), (221, 88, 228, 229), (231, 234, 238, 235), (229, 228, 232, 233), (227, 230, 234, 231), (228, 227, 231, 232), (238, 237, 236, 235), (232, 231, 235, 236), (234, 233, 237, 238), (233, 232, 236, 237), (14, 246, 239, 0), (12, 245, 246, 14), (10, 244, 245, 12), (8, 243, 244, 10), (6, 242, 243, 8), (4, 241, 242, 6), (2, 240, 241, 4), (0, 239, 240, 2), (98, 99, 253, 252), (46, 98, 252, 251), (42, 43, 248, 249), (45, 46, 251, 247), (99, 44, 250, 253), (44, 42, 249, 250), (43, 45, 247, 248), (252, 253, 257, 256), (251, 252, 256, 260), (249, 248, 258, 255), (247, 251, 260, 254), (253, 250, 259, 257), (250, 249, 255, 259), (248, 247, 254, 258), (262, 261, 265, 266), (254, 260, 264, 263), (75, 254, 263, 261), (260, 76, 262, 264), (267, 268, 272, 271), (263, 264, 268, 267), (261, 263, 267, 265), (264, 262, 266, 268), (272, 270, 274, 276), (265, 267, 271, 269), (268, 266, 270, 272), (266, 265, 269, 270), (275, 276, 274, 273), (270, 269, 273, 274), (271, 272, 276, 275), (269, 271, 275, 273)])
_uv = me_cylinder_001.uv_layers.new(name='UVMap')
_uv.uv.foreach_set('vector', [1.0, 0.75, 1.0, 1.0, 0.875, 1.0, 0.875, 0.75, 0.875, 0.75, 0.875, 1.0, 0.75, 1.0, 0.75, 0.75, 0.75, 0.75, 0.75, 1.0, 0.625, 1.0, 0.625, 0.75, 0.625, 0.75, 0.625, 1.0, 0.5, 1.0, 0.5, 0.75, 0.5, 0.75, 0.5, 1.0, 0.375, 1.0, 0.375, 0.75, 0.375, 0.75, 0.375, 1.0, 0.25, 1.0, 0.25, 0.75, 0.75, 1.0, 0.875, 1.0, 0.875, 1.0, 0.75, 1.0, 0.25, 0.75, 0.25, 1.0, 0.125, 1.0, 0.125, 0.75, 0.125, 0.75, 0.125, 1.0, 0.0, 1.0, 0.0, 0.75, 0.75, 0.49, 0.9197, 0.4197, 0.99, 0.25, 0.9197, 0.08029, 0.75, 0.01, 0.5803, 0.08029, 0.51, 0.25, 0.5803, 0.4197, 0.25, 1.0, 0.375, 1.0, 0.375, 1.0, 0.25, 1.0, 0.375, 1.0, 0.5, 1.0, 0.5, 1.0, 0.375, 1.0, 0.0, 1.0, 0.125, 1.0, 0.125, 1.0, 0.0, 1.0, 0.875, 1.0, 1.0, 1.0, 1.0, 1.0, 0.875, 1.0, 0.625, 1.0, 0.75, 1.0, 0.75, 1.0, 0.625, 1.0, 0.25, 1.0, 0.375, 1.0, 0.375, 1.0, 0.25, 1.0, 0.5, 1.0, 0.625, 1.0, 0.625, 1.0, 0.5, 1.0, 0.125, 1.0, 0.25, 1.0, 0.25, 1.0, 0.125, 1.0, 0.875, 1.0, 1.0, 1.0, 1.0, 1.0, 0.875, 1.0, 0.5, 1.0, 0.625, 1.0, 0.625, 1.0, 0.5, 1.0, 0.75, 1.0, 0.875, 1.0, 0.875, 1.0, 0.75, 1.0, 0.125, 1.0, 0.25, 1.0, 0.25, 1.0, 0.125, 1.0, 0.375, 1.0, 0.5, 1.0, 0.5, 1.0, 0.375, 1.0, 0.625, 1.0, 0.75, 1.0, 0.75, 1.0, 0.625, 1.0, 0.875, 1.0, 1.0, 1.0, 1.0, 1.0, 0.875, 1.0, 0.0, 1.0, 0.125, 1.0, 0.125, 1.0, 0.0, 1.0, 0.17, 0.25, 0.01, 0.25, 0.01, 0.25, 0.17, 0.25, 0.0, 1.0, 0.125, 1.0, 0.125, 1.0, 0.0, 1.0, 0.0, 1.0, 0.125, 1.0, 0.125, 1.0, 0.0, 1.0, 0.33, 0.25, 0.49, 0.25, 0.49, 0.25, 0.33, 0.25, 0.75, 1.0, 0.875, 1.0, 0.875, 1.0, 0.75, 1.0, 0.125, 1.0, 0.25, 1.0, 0.25, 1.0, 0.125, 1.0, 0.33, 0.25, 0.49, 0.25, 0.49, 0.25, 0.33, 0.25, 0.75, 1.0, 0.875, 1.0, 0.875, 1.0, 0.75, 1.0, 0.33, 0.25, 0.49, 0.25, 0.49, 0.25, 0.33, 0.25, 0.125, 1.0, 0.25, 1.0, 0.25, 1.0, 0.125, 1.0, 0.875, 1.0, 1.0, 1.0, 1.0, 1.0, 0.875, 1.0, 0.0, 1.0, 0.125, 1.0, 0.125, 1.0, 0.0, 1.0, 0.125, 1.0, 0.25, 1.0, 0.25, 1.0, 0.125, 1.0, 0.875, 1.0, 1.0, 1.0, 1.0, 1.0, 0.875, 1.0, 0.0, 1.0, 0.125, 1.0, 0.125, 1.0, 0.0, 1.0, 0.75, 1.0, 0.875, 1.0, 0.875, 1.0, 0.75, 1.0, 0.17, 0.25, 0.01, 0.25, 0.01, 0.25, 0.17, 0.25, 0.25, 1.0, 0.375, 1.0, 0.375, 1.0, 0.25, 1.0, 0.5, 1.0, 0.625, 1.0, 0.625, 1.0, 0.5, 1.0, 0.375, 1.0, 0.5, 1.0, 0.5, 1.0, 0.375, 1.0, 0.625, 1.0, 0.75, 1.0, 0.75, 1.0, 0.625, 1.0, 0.25, 1.0, 0.375, 1.0, 0.375, 1.0, 0.25, 1.0, 0.375, 1.0, 0.5, 1.0, 0.5, 1.0, 0.375, 1.0, 0.625, 1.0, 0.75, 1.0, 0.75, 1.0, 0.625, 1.0, 0.25, 1.0, 0.375, 1.0, 0.375, 1.0, 0.25, 1.0, 0.5, 1.0, 0.625, 1.0, 0.625, 1.0, 0.5, 1.0, 0.17, 0.25, 0.01, 0.25, 0.01, 0.25, 0.17, 0.25, 0.5, 1.0, 0.625, 1.0, 0.625, 1.0, 0.5, 1.0, 0.17, 0.25, 0.01, 0.25, 0.01, 0.25, 0.17, 0.25, 0.375, 1.0, 0.5, 1.0, 0.5, 1.0, 0.375, 1.0, 0.625, 1.0, 0.75, 1.0, 0.75, 1.0, 0.625, 1.0, 0.625, 1.0, 0.75, 1.0, 0.75, 1.0, 0.625, 1.0, 0.375, 1.0, 0.5, 1.0, 0.5, 1.0, 0.375, 1.0, 0.625, 1.0, 0.75, 1.0, 0.75, 1.0, 0.625, 1.0, 0.25, 1.0, 0.375, 1.0, 0.375, 1.0, 0.25, 1.0, 0.5, 1.0, 0.625, 1.0, 0.625, 1.0, 0.5, 1.0, 0.5, 1.0, 0.625, 1.0, 0.625, 1.0, 0.5, 1.0, 0.25, 1.0, 0.375, 1.0, 0.375, 1.0, 0.25, 1.0, 0.5, 1.0, 0.625, 1.0, 0.625, 1.0, 0.5, 1.0, 0.17, 0.25, 0.01, 0.25, 0.01, 0.25, 0.17, 0.25, 0.375, 1.0, 0.5, 1.0, 0.5, 1.0, 0.375, 1.0, 0.125, 1.0, 0.25, 1.0, 0.25, 1.0, 0.125, 1.0, 0.75, 1.0, 0.875, 1.0, 0.875, 1.0, 0.75, 1.0, 0.33, 0.25, 0.49, 0.25, 0.49, 0.25, 0.33, 0.25, 0.25, 1.0, 0.125, 1.0, 0.125, 1.0, 0.25, 1.0, 0.875, 1.0, 1.0, 1.0, 1.0, 1.0, 0.875, 1.0, 0.0, 1.0, 0.125, 1.0, 0.125, 1.0, 0.0, 1.0, 0.875, 1.0, 1.0, 1.0, 1.0, 1.0, 0.875, 1.0, 0.0, 1.0, 0.125, 1.0, 0.125, 1.0, 0.0, 1.0, 0.75, 1.0, 0.875, 1.0, 0.875, 1.0, 0.75, 1.0, 0.33, 0.25, 0.49, 0.25, 0.49, 0.25, 0.33, 0.25, 0.17, 0.25, 0.01, 0.25, 0.01, 0.25, 0.17, 0.25, 0.33, 0.25, 0.33, 0.25, 0.33, 0.25, 0.33, 0.25, 0.375, 1.0, 0.5, 1.0, 0.5, 1.0, 0.375, 1.0, 0.625, 1.0, 0.75, 1.0, 0.75, 1.0, 0.625, 1.0, 0.25, 1.0, 0.375, 1.0, 0.375, 1.0, 0.25, 1.0, 0.25, 1.0, 0.375, 1.0, 0.375, 1.0, 0.25, 1.0, 0.375, 1.0, 0.5, 1.0, 0.5, 1.0, 0.375, 1.0, 0.625, 1.0, 0.625, 1.0, 0.625, 1.0, 0.625, 1.0, 0.25, 1.0, 0.375, 1.0, 0.375, 1.0, 0.25, 1.0, 0.5, 1.0, 0.625, 1.0, 0.625, 1.0, 0.5, 1.0, 0.49, 0.25, 0.33, 0.25, 0.33, 0.25, 0.49, 0.25, 0.33, 0.25, 0.17, 0.25, 0.17, 0.25, 0.33, 0.25, 0.49, 0.25, 0.33, 0.25, 0.33, 0.25, 0.49, 0.25, 0.33, 0.25, 0.17, 0.25, 0.17, 0.25, 0.33, 0.25, 0.01, 0.25, 0.17, 0.25, 0.17, 0.25, 0.01, 0.25, 0.17, 0.25, 0.33, 0.25, 0.33, 0.25, 0.17, 0.25, 0.01, 0.25, 0.17, 0.25, 0.17, 0.25, 0.01, 0.25, 0.17, 0.25, 0.33, 0.25, 0.33, 0.25, 0.17, 0.25, 0.49, 0.25, 0.33, 0.25, 0.33, 0.25, 0.49, 0.25, 0.33, 0.25, 0.17, 0.25, 0.17, 0.25, 0.33, 0.25, 0.49, 0.25, 0.33, 0.25, 0.33, 0.25, 0.49, 0.25, 0.33, 0.25, 0.17, 0.25, 0.17, 0.25, 0.33, 0.25, 0.49, 0.25, 0.33, 0.25, 0.33, 0.25, 0.49, 0.25, 0.33, 0.25, 0.17, 0.25, 0.17, 0.25, 0.33, 0.25, 0.49, 0.25, 0.33, 0.25, 0.33, 0.25, 0.49, 0.25, 0.33, 0.25, 0.17, 0.25, 0.17, 0.25, 0.33, 0.25, 0.01, 0.25, 0.17, 0.25, 0.17, 0.25, 0.01, 0.25, 0.17, 0.25, 0.33, 0.25, 0.33, 0.25, 0.17, 0.25, 0.01, 0.25, 0.17, 0.25, 0.17, 0.25, 0.01, 0.25, 0.17, 0.25, 0.01, 0.25, 0.01, 0.25, 0.17, 0.25, 0.01, 0.25, 0.17, 0.25, 0.17, 0.25, 0.01, 0.25, 0.17, 0.25, 0.33, 0.25, 0.33, 0.25, 0.17, 0.25, 0.49, 0.25, 0.33, 0.25, 0.33, 0.25, 0.49, 0.25, 0.33, 0.25, 0.17, 0.25, 0.17, 0.25, 0.33, 0.25, 0.4197, 0.4197, 0.25, 0.49, 0.08029, 0.4197, 0.01, 0.25, 0.17, 0.25, 0.33, 0.25, 0.49, 0.25, 0.75, 1.0, 0.875, 1.0, 0.875, 1.0, 0.75, 1.0, 0.01, 0.25, 0.17, 0.25, 0.17, 0.25, 0.01, 0.25, 0.33, 0.25, 0.49, 0.25, 0.49, 0.25, 0.33, 0.25, 0.125, 1.0, 0.25, 1.0, 0.25, 1.0, 0.125, 1.0, 0.875, 1.0, 1.0, 1.0, 1.0, 1.0, 0.875, 1.0, 0.17, 0.25, 0.33, 0.25, 0.33, 0.25, 0.17, 0.25, 0.33, 0.25, 0.17, 0.25, 0.17, 0.25, 0.33, 0.25, 0.17, 0.25, 0.33, 0.25, 0.33, 0.25, 0.17, 0.25, 0.01, 0.25, 0.17, 0.25, 0.17, 0.25, 0.01, 0.25, 0.25, 1.0, 0.25, 1.0, 0.25, 1.0, 0.25, 1.0, 0.17, 0.25, 0.01, 0.25, 0.01, 0.25, 0.17, 0.25, 0.17, 0.25, 0.33, 0.25, 0.33, 0.25, 0.17, 0.25, 0.01, 0.25, 0.17, 0.25, 0.17, 0.25, 0.01, 0.25, 0.33, 0.25, 0.33, 0.25, 0.33, 0.25, 0.33, 0.25, 0.25, 1.0, 0.25, 1.0, 0.25, 1.0, 0.25, 1.0, 0.33, 0.25, 0.33, 0.25, 0.33, 0.25, 0.33, 0.25, 0.01, 0.25, 0.17, 0.25, 0.17, 0.25, 0.01, 0.25, 0.17, 0.25, 0.01, 0.25, 0.01, 0.25, 0.17, 0.25, 0.33, 0.25, 0.17, 0.25, 0.17, 0.25, 0.33, 0.25, 0.17, 0.25, 0.33, 0.25, 0.33, 0.25, 0.17, 0.25, 0.17, 0.25, 0.01, 0.25, 0.01, 0.25, 0.17, 0.25, 0.17, 0.25, 0.33, 0.25, 0.33, 0.25, 0.17, 0.25, 0.33, 0.25, 0.17, 0.25, 0.17, 0.25, 0.33, 0.25, 0.25, 1.0, 0.25, 1.0, 0.25, 1.0, 0.25, 1.0, 0.17, 0.25, 0.01, 0.25, 0.01, 0.25, 0.17, 0.25, 0.33, 0.25, 0.17, 0.25, 0.17, 0.25, 0.33, 0.25, 0.25, 1.0, 0.25, 1.0, 0.25, 1.0, 0.25, 1.0, 0.33, 0.25, 0.33, 0.25, 0.33, 0.25, 0.33, 0.25, 0.01, 0.25, 0.17, 0.25, 0.17, 0.25, 0.01, 0.25, 0.17, 0.25, 0.01, 0.25, 0.01, 0.25, 0.17, 0.25, 0.49, 0.25, 0.33, 0.25, 0.33, 0.25, 0.49, 0.25, 0.17, 0.25, 0.01, 0.25, 0.01, 0.25, 0.17, 0.25, 0.5, 1.0, 0.625, 1.0, 0.625, 1.0, 0.5, 1.0, 0.49, 0.25, 0.33, 0.25, 0.33, 0.25, 0.49, 0.25, 0.33, 0.25, 0.17, 0.25, 0.17, 0.25, 0.33, 0.25, 0.375, 1.0, 0.5, 1.0, 0.5, 1.0, 0.375, 1.0, 0.625, 1.0, 0.75, 1.0, 0.75, 1.0, 0.625, 1.0, 0.49, 0.25, 0.33, 0.25, 0.17, 0.25, 0.01, 0.25, 0.08029, 0.08029, 0.25, 0.01, 0.4197, 0.08029, 0.375, 1.0, 0.5, 1.0, 0.5, 1.0, 0.375, 1.0, 0.625, 1.0, 0.75, 1.0, 0.75, 1.0, 0.625, 1.0, 0.17, 0.25, 0.01, 0.25, 0.01, 0.25, 0.17, 0.25, 0.25, 1.0, 0.375, 1.0, 0.375, 1.0, 0.25, 1.0, 0.5, 1.0, 0.625, 1.0, 0.625, 1.0, 0.5, 1.0, 0.33, 0.25, 0.17, 0.25, 0.17, 0.25, 0.33, 0.25, 0.25, 1.0, 0.25, 1.0, 0.25, 1.0, 0.25, 1.0, 0.17, 0.25, 0.33, 0.25, 0.33, 0.25, 0.17, 0.25, 0.33, 0.25, 0.17, 0.25, 0.17, 0.25, 0.33, 0.25, 0.75, 1.0, 0.75, 1.0, 0.75, 1.0, 0.75, 1.0, 0.33, 0.25, 0.17, 0.25, 0.17, 0.25, 0.33, 0.25, 0.17, 0.25, 0.33, 0.25, 0.33, 0.25, 0.17, 0.25, 0.25, 1.0, 0.25, 1.0, 0.25, 1.0, 0.25, 1.0, 0.49, 0.25, 0.33, 0.25, 0.33, 0.25, 0.49, 0.25, 0.33, 0.25, 0.49, 0.25, 0.49, 0.25, 0.33, 0.25, 0.75, 1.0, 0.75, 1.0, 0.75, 1.0, 0.75, 1.0, 0.01, 0.25, 0.17, 0.25, 0.17, 0.25, 0.01, 0.25, 0.49, 0.25, 0.33, 0.25, 0.33, 0.25, 0.49, 0.25, 0.17, 0.25, 0.01, 0.25, 0.01, 0.25, 0.17, 0.25, 0.01, 0.25, 0.17, 0.25, 0.17, 0.25, 0.01, 0.25, 0.75, 1.0, 0.75, 1.0, 0.75, 1.0, 0.75, 1.0, 0.33, 0.25, 0.49, 0.25, 0.49, 0.25, 0.33, 0.25, 0.75, 1.0, 0.75, 1.0, 0.75, 1.0, 0.75, 1.0, 0.01, 0.25, 0.17, 0.25, 0.17, 0.25, 0.01, 0.25, 0.17, 0.25, 0.01, 0.25, 0.01, 0.25, 0.17, 0.25, 0.33, 0.25, 0.17, 0.25, 0.17, 0.25, 0.33, 0.25, 0.17, 0.25, 0.33, 0.25, 0.33, 0.25, 0.17, 0.25, 0.25, 1.0, 0.25, 1.0, 0.25, 1.0, 0.25, 1.0, 0.49, 0.25, 0.33, 0.25, 0.33, 0.25, 0.49, 0.25, 0.17, 0.25, 0.01, 0.25, 0.01, 0.25, 0.17, 0.25, 0.33, 0.25, 0.49, 0.25, 0.49, 0.25, 0.33, 0.25, 0.01, 0.25, 0.17, 0.25, 0.17, 0.25, 0.01, 0.25, 0.17, 0.25, 0.33, 0.25, 0.33, 0.25, 0.17, 0.25, 0.33, 0.25, 0.49, 0.25, 0.49, 0.25, 0.33, 0.25, 0.33, 0.25, 0.17, 0.25, 0.17, 0.25, 0.33, 0.25, 0.17, 0.25, 0.33, 0.25, 0.33, 0.25, 0.17, 0.25, 0.25, 1.0, 0.25, 1.0, 0.25, 1.0, 0.25, 1.0, 0.49, 0.25, 0.33, 0.25, 0.33, 0.25, 0.49, 0.25, 0.625, 1.0, 0.75, 1.0, 0.75, 1.0, 0.625, 1.0, 0.375, 1.0, 0.5, 1.0, 0.5, 1.0, 0.375, 1.0, 0.17, 0.25, 0.01, 0.25, 0.01, 0.25, 0.17, 0.25, 0.49, 0.25, 0.33, 0.25, 0.33, 0.25, 0.49, 0.25, 0.5, 1.0, 0.625, 1.0, 0.625, 1.0, 0.5, 1.0, 0.17, 0.25, 0.33, 0.25, 0.33, 0.25, 0.17, 0.25, 0.25, 1.0, 0.375, 1.0, 0.375, 1.0, 0.25, 1.0, 0.33, 0.25, 0.33, 0.25, 0.33, 0.25, 0.33, 0.25, 0.01, 0.25, 0.17, 0.25, 0.17, 0.25, 0.01, 0.25, 0.33, 0.25, 0.33, 0.25, 0.33, 0.25, 0.33, 0.25, 0.01, 0.25, 0.17, 0.25, 0.17, 0.25, 0.01, 0.25, 0.33, 0.25, 0.17, 0.25, 0.17, 0.25, 0.33, 0.25, 0.25, 1.0, 0.25, 1.0, 0.25, 1.0, 0.25, 1.0, 0.33, 0.25, 0.17, 0.25, 0.17, 0.25, 0.33, 0.25, 0.17, 0.25, 0.33, 0.25, 0.33, 0.25, 0.17, 0.25, 0.25, 1.0, 0.25, 1.0, 0.25, 1.0, 0.25, 1.0, 0.17, 0.25, 0.01, 0.25, 0.01, 0.25, 0.17, 0.25, 0.17, 0.25, 0.33, 0.25, 0.33, 0.25, 0.17, 0.25, 0.33, 0.25, 0.17, 0.25, 0.17, 0.25, 0.33, 0.25, 0.33, 0.25, 0.17, 0.25, 0.17, 0.25, 0.33, 0.25, 0.17, 0.25, 0.01, 0.25, 0.01, 0.25, 0.17, 0.25, 0.01, 0.25, 0.17, 0.25, 0.17, 0.25, 0.01, 0.25, 0.33, 0.25, 0.33, 0.25, 0.33, 0.25, 0.33, 0.25, 0.25, 1.0, 0.25, 1.0, 0.25, 1.0, 0.25, 1.0, 0.17, 0.25, 0.01, 0.25, 0.01, 0.25, 0.17, 0.25, 0.33, 0.25, 0.17, 0.25, 0.17, 0.25, 0.33, 0.25, 0.49, 0.25, 0.33, 0.25, 0.33, 0.25, 0.49, 0.25, 0.5, 1.0, 0.625, 1.0, 0.625, 1.0, 0.5, 1.0, 0.25, 1.0, 0.375, 1.0, 0.375, 1.0, 0.25, 1.0, 0.625, 1.0, 0.75, 1.0, 0.75, 1.0, 0.625, 1.0, 0.375, 1.0, 0.5, 1.0, 0.5, 1.0, 0.375, 1.0, 0.17, 0.25, 0.01, 0.25, 0.01, 0.25, 0.17, 0.25, 0.625, 1.0, 0.75, 1.0, 0.75, 1.0, 0.625, 1.0, 0.75, 1.0, 0.625, 1.0, 0.625, 1.0, 0.75, 1.0, 0.625, 1.0, 0.75, 1.0, 0.75, 1.0, 0.625, 1.0, 0.49, 0.25, 0.49, 0.25, 0.49, 0.25, 0.49, 0.25, 0.625, 1.0, 0.625, 1.0, 0.625, 1.0, 0.625, 1.0, 0.49, 0.25, 0.49, 0.25, 0.49, 0.25, 0.49, 0.25, 0.625, 1.0, 0.625, 1.0, 0.625, 1.0, 0.625, 1.0, 0.75, 1.0, 0.625, 1.0, 0.625, 1.0, 0.75, 1.0, 0.625, 1.0, 0.75, 1.0, 0.75, 1.0, 0.625, 1.0, 0.75, 1.0, 0.625, 1.0, 0.625, 1.0, 0.75, 1.0, 0.625, 1.0, 0.75, 1.0, 0.75, 1.0, 0.625, 1.0, 0.49, 0.25, 0.49, 0.25, 0.49, 0.25, 0.49, 0.25, 0.125, 0.5, 0.125, 0.75, 0.0, 0.75, 0.0, 0.5, 0.25, 0.5, 0.25, 0.75, 0.125, 0.75, 0.125, 0.5, 0.375, 0.5, 0.375, 0.75, 0.25, 0.75, 0.25, 0.5, 0.5, 0.5, 0.5, 0.75, 0.375, 0.75, 0.375, 0.5, 0.625, 0.5, 0.625, 0.75, 0.5, 0.75, 0.5, 0.5, 0.75, 0.5, 0.75, 0.75, 0.625, 0.75, 0.625, 0.5, 0.875, 0.5, 0.875, 0.75, 0.75, 0.75, 0.75, 0.5, 1.0, 0.5, 1.0, 0.75, 0.875, 0.75, 0.875, 0.5, 0.17, 0.25, 0.33, 0.25, 0.33, 0.25, 0.17, 0.25, 0.01, 0.25, 0.17, 0.25, 0.17, 0.25, 0.01, 0.25, 0.875, 1.0, 1.0, 1.0, 1.0, 1.0, 0.875, 1.0, 0.125, 1.0, 0.25, 1.0, 0.25, 1.0, 0.125, 1.0, 0.33, 0.25, 0.49, 0.25, 0.49, 0.25, 0.33, 0.25, 0.75, 1.0, 0.875, 1.0, 0.875, 1.0, 0.75, 1.0, 0.0, 1.0, 0.125, 1.0, 0.125, 1.0, 0.0, 1.0, 0.17, 0.25, 0.33, 0.25, 0.33, 0.25, 0.17, 0.25, 0.01, 0.25, 0.17, 0.25, 0.17, 0.25, 0.01, 0.25, 0.875, 1.0, 1.0, 1.0, 1.0, 1.0, 0.875, 1.0, 0.125, 1.0, 0.25, 1.0, 0.25, 1.0, 0.125, 1.0, 0.33, 0.25, 0.49, 0.25, 0.49, 0.25, 0.33, 0.25, 0.75, 1.0, 0.875, 1.0, 0.875, 1.0, 0.75, 1.0, 0.0, 1.0, 0.125, 1.0, 0.125, 1.0, 0.0, 1.0, 0.25, 1.0, 0.125, 1.0, 0.125, 1.0, 0.25, 1.0, 0.125, 1.0, 0.25, 1.0, 0.25, 1.0, 0.125, 1.0, 0.125, 1.0, 0.125, 1.0, 0.125, 1.0, 0.125, 1.0, 0.01, 0.25, 0.01, 0.25, 0.01, 0.25, 0.01, 0.25, 0.125, 1.0, 0.25, 1.0, 0.25, 1.0, 0.125, 1.0, 0.125, 1.0, 0.25, 1.0, 0.25, 1.0, 0.125, 1.0, 0.125, 1.0, 0.125, 1.0, 0.125, 1.0, 0.125, 1.0, 0.01, 0.25, 0.01, 0.25, 0.01, 0.25, 0.01, 0.25, 0.01, 0.25, 0.01, 0.25, 0.01, 0.25, 0.01, 0.25, 0.125, 1.0, 0.125, 1.0, 0.125, 1.0, 0.125, 1.0, 0.01, 0.25, 0.01, 0.25, 0.01, 0.25, 0.01, 0.25, 0.25, 1.0, 0.125, 1.0, 0.125, 1.0, 0.25, 1.0, 0.125, 1.0, 0.25, 1.0, 0.25, 1.0, 0.125, 1.0, 0.25, 1.0, 0.125, 1.0, 0.125, 1.0, 0.25, 1.0, 0.125, 1.0, 0.25, 1.0, 0.25, 1.0, 0.125, 1.0, 0.125, 1.0, 0.125, 1.0, 0.125, 1.0, 0.125, 1.0])
me_cylinder_001.materials.append(mat_material_001)
me_cylinder_001.use_remesh_fix_poles = True
me_cylinder_001.use_remesh_preserve_attributes = False
me_cylinder_001.use_mirror_vertex_groups = False
me_cylinder_001.update()

# ---- curves / text
cu_beziercircle = bpy.data.curves.new('BezierCircle', 'CURVE')
cu_beziercircle.dimensions = '3D'
_sp = cu_beziercircle.splines.new('BEZIER'); _sp.bezier_points.add(3)
_sp.bezier_points.foreach_set('co', [-1.0, 0.0, 0.0, 0.0, 1.0, 0.0, 1.0, 0.0, 0.0, 0.0, -1.0, 0.0])
_sp.bezier_points.foreach_set('handle_left', [-1.0, -0.5521, 0.0, -0.5521, 1.0, 0.0, 1.0, 0.5521, 0.0, 0.5521, -1.0, 0.0])
_sp.bezier_points.foreach_set('handle_right', [-1.0, 0.5521, 0.0, 0.5521, 1.0, 0.0, 1.0, -0.5521, 0.0, -0.5521, -1.0, 0.0])
for _p, _l, _r in zip(_sp.bezier_points, ['AUTO', 'AUTO', 'AUTO', 'AUTO'], ['AUTO', 'AUTO', 'AUTO', 'AUTO']): _p.handle_left_type = _l; _p.handle_right_type = _r
_sp.order_u = 0
_sp.order_v = 0
_sp.use_cyclic_u = True
cu_beziercircle.use_path = True
cu_beziercircle.use_path_clamp = True
cu_beziercircle.fill_mode = 'FULL'

# ---- objects
ob_camera = bpy.data.objects.new('Camera', cam_camera)
ob_plane_004 = bpy.data.objects.new('Plane.004', me_plane_004)
ob_beziercircle = bpy.data.objects.new('BezierCircle', cu_beziercircle)
ob_icosphere_003 = bpy.data.objects.new('Icosphere.003', me_icosphere_001)
ob_cylinder = bpy.data.objects.new('Cylinder', me_cylinder_001)

# ---- transforms, parenting, visibility, modifiers, constraints
ob_camera.location = (-13.5, 2.994, 7.814)
ob_camera.rotation_euler = (1.147, 0.0, -1.571)
ob_camera.scale = (1.0, 1.0, 1.0)
ob_camera.lock_rotations_4d = False
ob_camera.empty_display_type = 'ARROWS'
ob_camera.color = (0.0, 0.0, 0.0, 0.0)
ob_camera.display_type = 'WIRE'
ob_camera.lineart.crease_threshold = 0.0
ob_plane_004.location = (2.506, 10.81, 0.1071)
ob_plane_004.rotation_euler = (0.0, 0.0, 3.93)
ob_plane_004.lineart.crease_threshold = 0.0
ob_beziercircle.location = (5.301, 3.333, -4.232)
ob_beziercircle.scale = (0.2111, 0.2111, 0.2111)
ob_beziercircle.lineart.crease_threshold = 0.0
ob_icosphere_003.location = (5.197, 3.187, 0.0)
ob_icosphere_003.scale = (1.051, 1.051, 1.051)
ob_icosphere_003.lineart.crease_threshold = 0.0
_m = ob_icosphere_003.modifiers.new('ParticleSettings', 'PARTICLE_SYSTEM')
ob_cylinder.location = (5.475, 3.152, -4.232)
ob_cylinder.scale = (1.241, 1.241, 1.241)
ob_cylinder.lineart.crease_threshold = 0.0

# ---- collection membership
col_collection.objects.link(ob_camera)
col_collection.objects.link(ob_plane_004)
col_collection.objects.link(ob_beziercircle)
col_collection.objects.link(ob_icosphere_003)
col_collection.objects.link(ob_cylinder)

# ---- scene / render settings (as saved in the file)
scene.camera = ob_camera
scene.frame_start = 1; scene.frame_end = 250; scene.frame_set(1)
scene.render.engine = 'BLENDER_EEVEE_NEXT'
scene.cycles.use_denoising = False
scene.cycles.samples = 128
scene.cycles.sampling_pattern = 'TABULATED_SOBOL'
scene.cycles.use_adaptive_sampling = False
scene.cycles.use_light_tree = False
scene.view_settings.view_transform = 'Filmic'
bpy.context.view_layer.update()

# ---- added for rendering (the .blend has no usable light): sun
light_auto_sun = bpy.data.lights.new('AutoSun', 'SUN')
light_auto_sun.energy = 3.0
light_auto_sun.angle = 0.0523599
ob_auto_sun = bpy.data.objects.new('AutoSun', light_auto_sun)
scene.collection.objects.link(ob_auto_sun)
ob_auto_sun.rotation_euler = (0.872665, 0.174533, 0.523599)
bpy.context.view_layer.update()
